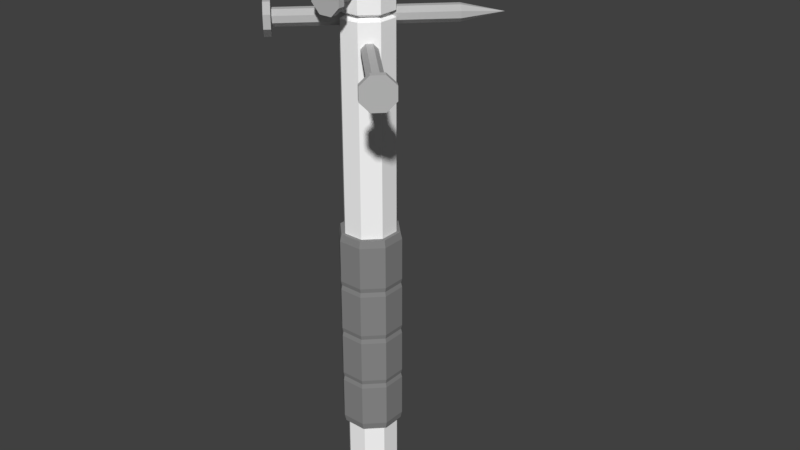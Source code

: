 # Source: spikebat.blend  (saved by Blender 2.79.7; exported with 4.5.12 LTS)
import bpy
from mathutils import Matrix  # noqa: F401  (used for matrix-valued properties, if any)

bpy.ops.wm.read_factory_settings(use_empty=True)
scene = bpy.context.scene
scene.name = 'Scene'

# ---- collections
col_collection_1 = bpy.data.collections.new('Collection 1'); scene.collection.children.link(col_collection_1)

# ---- materials (node trees are filled in below, after node groups)
mat_gray25 = bpy.data.materials.new('gray25')
mat_gray25.alpha_threshold = 0.0
mat_gray25.use_transparent_shadow = False
mat_gray25.diffuse_color = (0.251, 0.251, 0.251, 1.0)
mat_gray25.roughness = 0.5
mat_blank = bpy.data.materials.new('blank')
mat_blank.alpha_threshold = 0.0
mat_blank.use_transparent_shadow = False
mat_blank.diffuse_color = (1.0, 1.0, 1.0, 1.0)
mat_blank.roughness = 0.5
mat_gray50 = bpy.data.materials.new('gray50')
mat_gray50.alpha_threshold = 0.0
mat_gray50.use_transparent_shadow = False
mat_gray50.diffuse_color = (0.502, 0.502, 0.502, 1.0)
mat_gray50.roughness = 0.5

# ---- material node trees

# ---- world
world_world = bpy.data.worlds.new('World'); scene.world = world_world
world_world.color = (0.05088, 0.05088, 0.05088)
world_world.use_sun_shadow = False
world_world.sun_shadow_jitter_overblur = 0.0

# ---- meshes
me_mesh = bpy.data.meshes.new('Mesh')
me_mesh.from_pydata([(-0.1062, 0.04399, 0.4232), (-0.1062, -0.04399, 0.4232), (6.246e-11, -3.253e-10, 0.4232), (-0.04399, -0.1062, 0.4232), (6.246e-11, -3.253e-10, 0.4232), (-0.1062, -0.04399, 0.4232), (0.04399, -0.1062, 0.4232), (6.246e-11, -3.253e-10, 0.4232), (-0.04399, -0.1062, 0.4232), (0.1062, -0.04399, 0.4232), (6.246e-11, -3.253e-10, 0.4232), (0.04399, -0.1062, 0.4232), (0.1062, 0.04399, 0.4232), (6.246e-11, -3.253e-10, 0.4232), (0.1062, -0.04399, 0.4232), (0.04399, 0.1062, 0.4232), (6.246e-11, -3.253e-10, 0.4232), (0.1062, 0.04399, 0.4232), (-0.04399, 0.1062, 0.4232), (6.246e-11, -3.253e-10, 0.4232), (0.04399, 0.1062, 0.4232), (6.246e-11, -3.253e-10, 0.4232), (-0.04399, 0.1062, 0.4232), (-0.1062, 0.04399, 0.4232), (-0.1062, -0.04399, 0.2432), (-0.1062, 0.04399, 0.2432), (6.246e-11, -3.253e-10, 0.2432), (-0.04399, 0.1062, 0.2432), (6.246e-11, -3.253e-10, 0.2432), (-0.1062, 0.04399, 0.2432), (0.04399, 0.1062, 0.2432), (6.246e-11, -3.253e-10, 0.2432), (-0.04399, 0.1062, 0.2432), (0.1062, 0.04399, 0.2432), (6.246e-11, -3.253e-10, 0.2432), (0.04399, 0.1062, 0.2432), (0.1062, -0.04399, 0.2432), (6.246e-11, -3.253e-10, 0.2432), (0.1062, 0.04399, 0.2432), (0.04399, -0.1062, 0.2432), (6.246e-11, -3.253e-10, 0.2432), (0.1062, -0.04399, 0.2432), (-0.04399, -0.1062, 0.2432), (6.246e-11, -3.253e-10, 0.2432), (0.04399, -0.1062, 0.2432), (6.246e-11, -3.253e-10, 0.2432), (-0.04399, -0.1062, 0.2432), (-0.1062, -0.04399, 0.2432), (-0.04399, 0.1062, 0.02317), (-0.1062, 0.04399, 0.02317), (6.246e-11, -3.253e-10, 0.02317), (-0.1062, -0.04399, 0.02317), (6.246e-11, -3.253e-10, 0.02317), (-0.1062, 0.04399, 0.02317), (-0.04399, -0.1062, 0.02317), (6.246e-11, -3.253e-10, 0.02317), (-0.1062, -0.04399, 0.02317), (0.04399, -0.1062, 0.02317), (6.246e-11, -3.253e-10, 0.02317), (-0.04399, -0.1062, 0.02317), (0.1062, -0.04399, 0.02317), (6.246e-11, -3.253e-10, 0.02317), (0.04399, -0.1062, 0.02317), (0.1062, 0.04399, 0.02317), (6.246e-11, -3.253e-10, 0.02317), (0.1062, -0.04399, 0.02317), (0.04399, 0.1062, 0.02317), (6.246e-11, -3.253e-10, 0.02317), (0.1062, 0.04399, 0.02317), (6.246e-11, -3.253e-10, 0.02317), (0.04399, 0.1062, 0.02317), (-0.04399, 0.1062, 0.02317), (-0.1062, 0.04399, 0.2232), (-0.1062, -0.04399, 0.2232), (6.246e-11, -3.253e-10, 0.2232), (-0.04399, -0.1062, 0.2232), (6.246e-11, -3.253e-10, 0.2232), (-0.1062, -0.04399, 0.2232), (0.04399, -0.1062, 0.2232), (6.246e-11, -3.253e-10, 0.2232), (-0.04399, -0.1062, 0.2232), (0.1062, -0.04399, 0.2232), (6.246e-11, -3.253e-10, 0.2232), (0.04399, -0.1062, 0.2232), (0.1062, 0.04399, 0.2232), (6.246e-11, -3.253e-10, 0.2232), (0.1062, -0.04399, 0.2232), (0.04399, 0.1062, 0.2232), (6.246e-11, -3.253e-10, 0.2232), (0.1062, 0.04399, 0.2232), (-0.04399, 0.1062, 0.2232), (6.246e-11, -3.253e-10, 0.2232), (0.04399, 0.1062, 0.2232), (6.246e-11, -3.253e-10, 0.2232), (-0.04399, 0.1062, 0.2232), (-0.1062, 0.04399, 0.2232), (-0.1062, -0.04399, 0.4432), (-0.1062, 0.04399, 0.4432), (6.246e-11, -3.253e-10, 0.4432), (-0.04399, 0.1062, 0.4432), (6.246e-11, -3.253e-10, 0.4432), (-0.1062, 0.04399, 0.4432), (0.04399, 0.1062, 0.4432), (6.246e-11, -3.253e-10, 0.4432), (-0.04399, 0.1062, 0.4432), (0.1062, 0.04399, 0.4432), (6.246e-11, -3.253e-10, 0.4432), (0.04399, 0.1062, 0.4432), (0.1062, -0.04399, 0.4432), (6.246e-11, -3.253e-10, 0.4432), (0.1062, 0.04399, 0.4432), (0.04399, -0.1062, 0.4432), (6.246e-11, -3.253e-10, 0.4432), (0.1062, -0.04399, 0.4432), (-0.04399, -0.1062, 0.4432), (6.246e-11, -3.253e-10, 0.4432), (0.04399, -0.1062, 0.4432), (6.246e-11, -3.253e-10, 0.4432), (-0.04399, -0.1062, 0.4432), (-0.1062, -0.04399, 0.4432), (-0.1062, -0.04399, 0.6432), (-0.1062, 0.04399, 0.6432), (6.246e-11, -3.253e-10, 0.6432), (-0.04399, 0.1062, 0.6432), (6.246e-11, -3.253e-10, 0.6432), (-0.1062, 0.04399, 0.6432), (0.04399, 0.1062, 0.6432), (6.246e-11, -3.253e-10, 0.6432), (-0.04399, 0.1062, 0.6432), (0.1062, 0.04399, 0.6432), (6.246e-11, -3.253e-10, 0.6432), (0.04399, 0.1062, 0.6432), (0.1062, -0.04399, 0.6432), (6.246e-11, -3.253e-10, 0.6432), (0.1062, 0.04399, 0.6432), (0.04399, -0.1062, 0.6432), (6.246e-11, -3.253e-10, 0.6432), (0.1062, -0.04399, 0.6432), (-0.04399, -0.1062, 0.6432), (6.246e-11, -3.253e-10, 0.6432), (0.04399, -0.1062, 0.6432), (6.246e-11, -3.253e-10, 0.6432), (-0.04399, -0.1062, 0.6432), (-0.1062, -0.04399, 0.6432), (-0.1062, 0.04399, -0.1768), (-0.1062, -0.04399, -0.1768), (6.246e-11, -3.253e-10, -0.1768), (-0.04399, -0.1062, -0.1768), (6.246e-11, -3.253e-10, -0.1768), (-0.1062, -0.04399, -0.1768), (0.04399, -0.1062, -0.1768), (6.246e-11, -3.253e-10, -0.1768), (-0.04399, -0.1062, -0.1768), (0.1062, -0.04399, -0.1768), (6.246e-11, -3.253e-10, -0.1768), (0.04399, -0.1062, -0.1768), (0.1062, 0.04399, -0.1768), (6.246e-11, -3.253e-10, -0.1768), (0.1062, -0.04399, -0.1768), (0.04399, 0.1062, -0.1768), (6.246e-11, -3.253e-10, -0.1768), (0.1062, 0.04399, -0.1768), (-0.04399, 0.1062, -0.1768), (6.246e-11, -3.253e-10, -0.1768), (0.04399, 0.1062, -0.1768), (6.246e-11, -3.253e-10, -0.1768), (-0.04399, 0.1062, -0.1768), (-0.1062, 0.04399, -0.1768), (-0.1062, -0.04399, 0.04317), (-0.1062, 0.04399, 0.04317), (6.246e-11, -3.253e-10, 0.04317), (-0.04399, 0.1062, 0.04317), (6.246e-11, -3.253e-10, 0.04317), (-0.1062, 0.04399, 0.04317), (0.04399, 0.1062, 0.04317), (6.246e-11, -3.253e-10, 0.04317), (-0.04399, 0.1062, 0.04317), (0.1062, 0.04399, 0.04317), (6.246e-11, -3.253e-10, 0.04317), (0.04399, 0.1062, 0.04317), (0.1062, -0.04399, 0.04317), (6.246e-11, -3.253e-10, 0.04317), (0.1062, 0.04399, 0.04317), (0.04399, -0.1062, 0.04317), (6.246e-11, -3.253e-10, 0.04317), (0.1062, -0.04399, 0.04317), (-0.04399, -0.1062, 0.04317), (6.246e-11, -3.253e-10, 0.04317), (0.04399, -0.1062, 0.04317), (6.246e-11, -3.253e-10, 0.04317), (-0.04399, -0.1062, 0.04317), (-0.1062, -0.04399, 0.04317), (-0.1062, -0.04399, 0.02317), (-0.1062, 0.04399, 0.02317), (-0.1118, -0.0463, 0.05067), (-0.1118, 0.0463, 0.05067), (-0.1118, -0.0463, 0.05067), (-0.1062, 0.04399, 0.02317), (-0.1118, -0.0463, 0.2157), (-0.1118, -0.0463, 0.05067), (-0.1118, 0.0463, 0.2157), (-0.1118, 0.0463, 0.05067), (-0.1118, 0.0463, 0.2157), (-0.1118, -0.0463, 0.05067), (-0.1118, -0.0463, 0.2157), (-0.1118, 0.0463, 0.2157), (-0.1062, -0.04399, 0.2432), (-0.1062, 0.04399, 0.2432), (-0.1062, -0.04399, 0.2432), (-0.1118, 0.0463, 0.2157), (-0.1118, 0.0463, 0.05067), (-0.1062, 0.04399, 0.02317), (-0.0463, 0.1118, 0.05067), (-0.04399, 0.1062, 0.02317), (-0.0463, 0.1118, 0.05067), (-0.1062, 0.04399, 0.02317), (-0.1118, 0.0463, 0.05067), (-0.0463, 0.1118, 0.05067), (-0.1118, 0.0463, 0.2157), (-0.0463, 0.1118, 0.2157), (-0.1118, 0.0463, 0.2157), (-0.0463, 0.1118, 0.05067), (-0.1062, 0.04399, 0.2432), (-0.1118, 0.0463, 0.2157), (-0.04399, 0.1062, 0.2432), (-0.0463, 0.1118, 0.2157), (-0.04399, 0.1062, 0.2432), (-0.1118, 0.0463, 0.2157), (-0.04399, 0.1062, 0.02317), (0.04399, 0.1062, 0.02317), (-0.0463, 0.1118, 0.05067), (0.0463, 0.1118, 0.05067), (-0.0463, 0.1118, 0.05067), (0.04399, 0.1062, 0.02317), (-0.0463, 0.1118, 0.2157), (-0.0463, 0.1118, 0.05067), (0.0463, 0.1118, 0.2157), (0.0463, 0.1118, 0.05067), (0.0463, 0.1118, 0.2157), (-0.0463, 0.1118, 0.05067), (-0.0463, 0.1118, 0.2157), (0.0463, 0.1118, 0.2157), (-0.04399, 0.1062, 0.2432), (0.04399, 0.1062, 0.2432), (-0.04399, 0.1062, 0.2432), (0.0463, 0.1118, 0.2157), (0.0463, 0.1118, 0.05067), (0.04399, 0.1062, 0.02317), (0.1118, 0.0463, 0.05067), (0.1062, 0.04399, 0.02317), (0.1118, 0.0463, 0.05067), (0.04399, 0.1062, 0.02317), (0.0463, 0.1118, 0.05067), (0.1118, 0.0463, 0.05067), (0.0463, 0.1118, 0.2157), (0.1118, 0.0463, 0.2157), (0.0463, 0.1118, 0.2157), (0.1118, 0.0463, 0.05067), (0.04399, 0.1062, 0.2432), (0.0463, 0.1118, 0.2157), (0.1062, 0.04399, 0.2432), (0.1118, 0.0463, 0.2157), (0.1062, 0.04399, 0.2432), (0.0463, 0.1118, 0.2157), (0.1062, 0.04399, 0.02317), (0.1062, -0.04399, 0.02317), (0.1118, 0.0463, 0.05067), (0.1118, -0.0463, 0.05067), (0.1118, 0.0463, 0.05067), (0.1062, -0.04399, 0.02317), (0.1118, 0.0463, 0.2157), (0.1118, 0.0463, 0.05067), (0.1118, -0.0463, 0.2157), (0.1118, -0.0463, 0.05067), (0.1118, -0.0463, 0.2157), (0.1118, 0.0463, 0.05067), (0.1118, 0.0463, 0.2157), (0.1118, -0.0463, 0.2157), (0.1062, 0.04399, 0.2432), (0.1062, -0.04399, 0.2432), (0.1062, 0.04399, 0.2432), (0.1118, -0.0463, 0.2157), (0.1118, -0.0463, 0.05067), (0.1062, -0.04399, 0.02317), (0.0463, -0.1118, 0.05067), (0.04399, -0.1062, 0.02317), (0.0463, -0.1118, 0.05067), (0.1062, -0.04399, 0.02317), (0.1118, -0.0463, 0.05067), (0.0463, -0.1118, 0.05067), (0.1118, -0.0463, 0.2157), (0.0463, -0.1118, 0.2157), (0.1118, -0.0463, 0.2157), (0.0463, -0.1118, 0.05067), (0.1062, -0.04399, 0.2432), (0.1118, -0.0463, 0.2157), (0.04399, -0.1062, 0.2432), (0.0463, -0.1118, 0.2157), (0.04399, -0.1062, 0.2432), (0.1118, -0.0463, 0.2157), (0.04399, -0.1062, 0.02317), (-0.04399, -0.1062, 0.02317), (0.0463, -0.1118, 0.05067), (-0.0463, -0.1118, 0.05067), (0.0463, -0.1118, 0.05067), (-0.04399, -0.1062, 0.02317), (0.0463, -0.1118, 0.2157), (0.0463, -0.1118, 0.05067), (-0.0463, -0.1118, 0.2157), (-0.0463, -0.1118, 0.05067), (-0.0463, -0.1118, 0.2157), (0.0463, -0.1118, 0.05067), (0.0463, -0.1118, 0.2157), (-0.0463, -0.1118, 0.2157), (0.04399, -0.1062, 0.2432), (-0.04399, -0.1062, 0.2432), (0.04399, -0.1062, 0.2432), (-0.0463, -0.1118, 0.2157), (-0.0463, -0.1118, 0.05067), (-0.04399, -0.1062, 0.02317), (-0.1118, -0.0463, 0.05067), (-0.1062, -0.04399, 0.02317), (-0.1118, -0.0463, 0.05067), (-0.04399, -0.1062, 0.02317), (-0.0463, -0.1118, 0.05067), (-0.1118, -0.0463, 0.05067), (-0.0463, -0.1118, 0.2157), (-0.1118, -0.0463, 0.2157), (-0.0463, -0.1118, 0.2157), (-0.1118, -0.0463, 0.05067), (-0.04399, -0.1062, 0.2432), (-0.0463, -0.1118, 0.2157), (-0.1062, -0.04399, 0.2432), (-0.1118, -0.0463, 0.2157), (-0.1062, -0.04399, 0.2432), (-0.0463, -0.1118, 0.2157), (-0.1062, -0.04399, 0.2232), (-0.1062, 0.04399, 0.2232), (-0.1118, -0.0463, 0.2507), (-0.1118, 0.0463, 0.2507), (-0.1118, -0.0463, 0.2507), (-0.1062, 0.04399, 0.2232), (-0.1118, -0.0463, 0.4157), (-0.1118, -0.0463, 0.2507), (-0.1118, 0.0463, 0.4157), (-0.1118, 0.0463, 0.2507), (-0.1118, 0.0463, 0.4157), (-0.1118, -0.0463, 0.2507), (-0.1118, -0.0463, 0.4157), (-0.1118, 0.0463, 0.4157), (-0.1062, -0.04399, 0.4432), (-0.1062, 0.04399, 0.4432), (-0.1062, -0.04399, 0.4432), (-0.1118, 0.0463, 0.4157), (-0.1118, 0.0463, 0.2507), (-0.1062, 0.04399, 0.2232), (-0.0463, 0.1118, 0.2507), (-0.04399, 0.1062, 0.2232), (-0.0463, 0.1118, 0.2507), (-0.1062, 0.04399, 0.2232), (-0.1118, 0.0463, 0.2507), (-0.0463, 0.1118, 0.2507), (-0.1118, 0.0463, 0.4157), (-0.0463, 0.1118, 0.4157), (-0.1118, 0.0463, 0.4157), (-0.0463, 0.1118, 0.2507), (-0.1062, 0.04399, 0.4432), (-0.1118, 0.0463, 0.4157), (-0.04399, 0.1062, 0.4432), (-0.0463, 0.1118, 0.4157), (-0.04399, 0.1062, 0.4432), (-0.1118, 0.0463, 0.4157), (-0.04399, 0.1062, 0.2232), (0.04399, 0.1062, 0.2232), (-0.0463, 0.1118, 0.2507), (0.0463, 0.1118, 0.2507), (-0.0463, 0.1118, 0.2507), (0.04399, 0.1062, 0.2232), (-0.0463, 0.1118, 0.4157), (-0.0463, 0.1118, 0.2507), (0.0463, 0.1118, 0.4157), (0.0463, 0.1118, 0.2507), (0.0463, 0.1118, 0.4157), (-0.0463, 0.1118, 0.2507), (-0.0463, 0.1118, 0.4157), (0.0463, 0.1118, 0.4157), (-0.04399, 0.1062, 0.4432), (0.04399, 0.1062, 0.4432), (-0.04399, 0.1062, 0.4432), (0.0463, 0.1118, 0.4157), (0.0463, 0.1118, 0.2507), (0.04399, 0.1062, 0.2232), (0.1118, 0.0463, 0.2507), (0.1062, 0.04399, 0.2232), (0.1118, 0.0463, 0.2507), (0.04399, 0.1062, 0.2232), (0.0463, 0.1118, 0.2507), (0.1118, 0.0463, 0.2507), (0.0463, 0.1118, 0.4157), (0.1118, 0.0463, 0.4157), (0.0463, 0.1118, 0.4157), (0.1118, 0.0463, 0.2507), (0.04399, 0.1062, 0.4432), (0.0463, 0.1118, 0.4157), (0.1062, 0.04399, 0.4432), (0.1118, 0.0463, 0.4157), (0.1062, 0.04399, 0.4432), (0.0463, 0.1118, 0.4157), (0.1062, 0.04399, 0.2232), (0.1062, -0.04399, 0.2232), (0.1118, 0.0463, 0.2507), (0.1118, -0.0463, 0.2507), (0.1118, 0.0463, 0.2507), (0.1062, -0.04399, 0.2232), (0.1118, 0.0463, 0.4157), (0.1118, 0.0463, 0.2507), (0.1118, -0.0463, 0.4157), (0.1118, -0.0463, 0.2507), (0.1118, -0.0463, 0.4157), (0.1118, 0.0463, 0.2507), (0.1118, 0.0463, 0.4157), (0.1118, -0.0463, 0.4157), (0.1062, 0.04399, 0.4432), (0.1062, -0.04399, 0.4432), (0.1062, 0.04399, 0.4432), (0.1118, -0.0463, 0.4157), (0.1118, -0.0463, 0.2507), (0.1062, -0.04399, 0.2232), (0.0463, -0.1118, 0.2507), (0.04399, -0.1062, 0.2232), (0.0463, -0.1118, 0.2507), (0.1062, -0.04399, 0.2232), (0.1118, -0.0463, 0.2507), (0.0463, -0.1118, 0.2507), (0.1118, -0.0463, 0.4157), (0.0463, -0.1118, 0.4157), (0.1118, -0.0463, 0.4157), (0.0463, -0.1118, 0.2507), (0.1062, -0.04399, 0.4432), (0.1118, -0.0463, 0.4157), (0.04399, -0.1062, 0.4432), (0.0463, -0.1118, 0.4157), (0.04399, -0.1062, 0.4432), (0.1118, -0.0463, 0.4157), (0.04399, -0.1062, 0.2232), (-0.04399, -0.1062, 0.2232), (0.0463, -0.1118, 0.2507), (-0.0463, -0.1118, 0.2507), (0.0463, -0.1118, 0.2507), (-0.04399, -0.1062, 0.2232), (0.0463, -0.1118, 0.4157), (0.0463, -0.1118, 0.2507), (-0.0463, -0.1118, 0.4157), (-0.0463, -0.1118, 0.2507), (-0.0463, -0.1118, 0.4157), (0.0463, -0.1118, 0.2507), (0.0463, -0.1118, 0.4157), (-0.0463, -0.1118, 0.4157), (0.04399, -0.1062, 0.4432), (-0.04399, -0.1062, 0.4432), (0.04399, -0.1062, 0.4432), (-0.0463, -0.1118, 0.4157), (-0.0463, -0.1118, 0.2507), (-0.04399, -0.1062, 0.2232), (-0.1118, -0.0463, 0.2507), (-0.1062, -0.04399, 0.2232), (-0.1118, -0.0463, 0.2507), (-0.04399, -0.1062, 0.2232), (-0.0463, -0.1118, 0.2507), (-0.1118, -0.0463, 0.2507), (-0.0463, -0.1118, 0.4157), (-0.1118, -0.0463, 0.4157), (-0.0463, -0.1118, 0.4157), (-0.1118, -0.0463, 0.2507), (-0.04399, -0.1062, 0.4432), (-0.0463, -0.1118, 0.4157), (-0.1062, -0.04399, 0.4432), (-0.1118, -0.0463, 0.4157), (-0.1062, -0.04399, 0.4432), (-0.0463, -0.1118, 0.4157), (-0.1062, -0.04399, 0.4232), (-0.1062, 0.04399, 0.4232), (-0.1118, -0.0463, 0.4507), (-0.1118, 0.0463, 0.4507), (-0.1118, -0.0463, 0.4507), (-0.1062, 0.04399, 0.4232), (-0.1118, -0.0463, 0.6157), (-0.1118, -0.0463, 0.4507), (-0.1118, 0.0463, 0.6157), (-0.1118, 0.0463, 0.4507), (-0.1118, 0.0463, 0.6157), (-0.1118, -0.0463, 0.4507), (-0.1118, -0.0463, 0.6157), (-0.1118, 0.0463, 0.6157), (-0.1062, -0.04399, 0.6432), (-0.1062, 0.04399, 0.6432), (-0.1062, -0.04399, 0.6432), (-0.1118, 0.0463, 0.6157), (-0.1118, 0.0463, 0.4507), (-0.1062, 0.04399, 0.4232), (-0.0463, 0.1118, 0.4507), (-0.04399, 0.1062, 0.4232), (-0.0463, 0.1118, 0.4507), (-0.1062, 0.04399, 0.4232), (-0.1118, 0.0463, 0.4507), (-0.0463, 0.1118, 0.4507), (-0.1118, 0.0463, 0.6157), (-0.0463, 0.1118, 0.6157), (-0.1118, 0.0463, 0.6157), (-0.0463, 0.1118, 0.4507), (-0.1062, 0.04399, 0.6432), (-0.1118, 0.0463, 0.6157), (-0.04399, 0.1062, 0.6432), (-0.0463, 0.1118, 0.6157), (-0.04399, 0.1062, 0.6432), (-0.1118, 0.0463, 0.6157), (-0.04399, 0.1062, 0.4232), (0.04399, 0.1062, 0.4232), (-0.0463, 0.1118, 0.4507), (0.0463, 0.1118, 0.4507), (-0.0463, 0.1118, 0.4507), (0.04399, 0.1062, 0.4232), (-0.0463, 0.1118, 0.6157), (-0.0463, 0.1118, 0.4507), (0.0463, 0.1118, 0.6157), (0.0463, 0.1118, 0.4507), (0.0463, 0.1118, 0.6157), (-0.0463, 0.1118, 0.4507), (-0.0463, 0.1118, 0.6157), (0.0463, 0.1118, 0.6157), (-0.04399, 0.1062, 0.6432), (0.04399, 0.1062, 0.6432), (-0.04399, 0.1062, 0.6432), (0.0463, 0.1118, 0.6157), (0.0463, 0.1118, 0.4507), (0.04399, 0.1062, 0.4232), (0.1118, 0.0463, 0.4507), (0.1062, 0.04399, 0.4232), (0.1118, 0.0463, 0.4507), (0.04399, 0.1062, 0.4232), (0.0463, 0.1118, 0.4507), (0.1118, 0.0463, 0.4507), (0.0463, 0.1118, 0.6157), (0.1118, 0.0463, 0.6157), (0.0463, 0.1118, 0.6157), (0.1118, 0.0463, 0.4507), (0.04399, 0.1062, 0.6432), (0.0463, 0.1118, 0.6157), (0.1062, 0.04399, 0.6432), (0.1118, 0.0463, 0.6157), (0.1062, 0.04399, 0.6432), (0.0463, 0.1118, 0.6157), (0.1062, 0.04399, 0.4232), (0.1062, -0.04399, 0.4232), (0.1118, 0.0463, 0.4507), (0.1118, -0.0463, 0.4507), (0.1118, 0.0463, 0.4507), (0.1062, -0.04399, 0.4232), (0.1118, 0.0463, 0.6157), (0.1118, 0.0463, 0.4507), (0.1118, -0.0463, 0.6157), (0.1118, -0.0463, 0.4507), (0.1118, -0.0463, 0.6157), (0.1118, 0.0463, 0.4507), (0.1118, 0.0463, 0.6157), (0.1118, -0.0463, 0.6157), (0.1062, 0.04399, 0.6432), (0.1062, -0.04399, 0.6432), (0.1062, 0.04399, 0.6432), (0.1118, -0.0463, 0.6157), (0.1118, -0.0463, 0.4507), (0.1062, -0.04399, 0.4232), (0.0463, -0.1118, 0.4507), (0.04399, -0.1062, 0.4232), (0.0463, -0.1118, 0.4507), (0.1062, -0.04399, 0.4232), (0.1118, -0.0463, 0.4507), (0.0463, -0.1118, 0.4507), (0.1118, -0.0463, 0.6157), (0.0463, -0.1118, 0.6157), (0.1118, -0.0463, 0.6157), (0.0463, -0.1118, 0.4507), (0.1062, -0.04399, 0.6432), (0.1118, -0.0463, 0.6157), (0.04399, -0.1062, 0.6432), (0.0463, -0.1118, 0.6157), (0.04399, -0.1062, 0.6432), (0.1118, -0.0463, 0.6157), (0.04399, -0.1062, 0.4232), (-0.04399, -0.1062, 0.4232), (0.0463, -0.1118, 0.4507), (-0.0463, -0.1118, 0.4507), (0.0463, -0.1118, 0.4507), (-0.04399, -0.1062, 0.4232), (0.0463, -0.1118, 0.6157), (0.0463, -0.1118, 0.4507), (-0.0463, -0.1118, 0.6157), (-0.0463, -0.1118, 0.4507), (-0.0463, -0.1118, 0.6157), (0.0463, -0.1118, 0.4507), (0.0463, -0.1118, 0.6157), (-0.0463, -0.1118, 0.6157), (0.04399, -0.1062, 0.6432), (-0.04399, -0.1062, 0.6432), (0.04399, -0.1062, 0.6432), (-0.0463, -0.1118, 0.6157), (-0.0463, -0.1118, 0.4507), (-0.04399, -0.1062, 0.4232), (-0.1118, -0.0463, 0.4507), (-0.1062, -0.04399, 0.4232), (-0.1118, -0.0463, 0.4507), (-0.04399, -0.1062, 0.4232), (-0.0463, -0.1118, 0.4507), (-0.1118, -0.0463, 0.4507), (-0.0463, -0.1118, 0.6157), (-0.1118, -0.0463, 0.6157), (-0.0463, -0.1118, 0.6157), (-0.1118, -0.0463, 0.4507), (-0.04399, -0.1062, 0.6432), (-0.0463, -0.1118, 0.6157), (-0.1062, -0.04399, 0.6432), (-0.1118, -0.0463, 0.6157), (-0.1062, -0.04399, 0.6432), (-0.0463, -0.1118, 0.6157), (-0.1062, -0.04399, -0.1768), (-0.1062, 0.04399, -0.1768), (-0.1118, -0.0463, -0.1493), (-0.1118, 0.0463, -0.1493), (-0.1118, -0.0463, -0.1493), (-0.1062, 0.04399, -0.1768), (-0.1118, -0.0463, 0.01567), (-0.1118, -0.0463, -0.1493), (-0.1118, 0.0463, 0.01567), (-0.1118, 0.0463, -0.1493), (-0.1118, 0.0463, 0.01567), (-0.1118, -0.0463, -0.1493), (-0.1118, -0.0463, 0.01567), (-0.1118, 0.0463, 0.01567), (-0.1062, -0.04399, 0.04317), (-0.1062, 0.04399, 0.04317), (-0.1062, -0.04399, 0.04317), (-0.1118, 0.0463, 0.01567), (-0.1118, 0.0463, -0.1493), (-0.1062, 0.04399, -0.1768), (-0.0463, 0.1118, -0.1493), (-0.04399, 0.1062, -0.1768), (-0.0463, 0.1118, -0.1493), (-0.1062, 0.04399, -0.1768), (-0.1118, 0.0463, -0.1493), (-0.0463, 0.1118, -0.1493), (-0.1118, 0.0463, 0.01567), (-0.0463, 0.1118, 0.01567), (-0.1118, 0.0463, 0.01567), (-0.0463, 0.1118, -0.1493), (-0.1062, 0.04399, 0.04317), (-0.1118, 0.0463, 0.01567), (-0.04399, 0.1062, 0.04317), (-0.0463, 0.1118, 0.01567), (-0.04399, 0.1062, 0.04317), (-0.1118, 0.0463, 0.01567), (-0.04399, 0.1062, -0.1768), (0.04399, 0.1062, -0.1768), (-0.0463, 0.1118, -0.1493), (0.0463, 0.1118, -0.1493), (-0.0463, 0.1118, -0.1493), (0.04399, 0.1062, -0.1768), (-0.0463, 0.1118, 0.01567), (-0.0463, 0.1118, -0.1493), (0.0463, 0.1118, 0.01567), (0.0463, 0.1118, -0.1493), (0.0463, 0.1118, 0.01567), (-0.0463, 0.1118, -0.1493), (-0.0463, 0.1118, 0.01567), (0.0463, 0.1118, 0.01567), (-0.04399, 0.1062, 0.04317), (0.04399, 0.1062, 0.04317), (-0.04399, 0.1062, 0.04317), (0.0463, 0.1118, 0.01567), (0.0463, 0.1118, -0.1493), (0.04399, 0.1062, -0.1768), (0.1118, 0.0463, -0.1493), (0.1062, 0.04399, -0.1768), (0.1118, 0.0463, -0.1493), (0.04399, 0.1062, -0.1768), (0.0463, 0.1118, -0.1493), (0.1118, 0.0463, -0.1493), (0.0463, 0.1118, 0.01567), (0.1118, 0.0463, 0.01567), (0.0463, 0.1118, 0.01567), (0.1118, 0.0463, -0.1493), (0.04399, 0.1062, 0.04317), (0.0463, 0.1118, 0.01567), (0.1062, 0.04399, 0.04317), (0.1118, 0.0463, 0.01567), (0.1062, 0.04399, 0.04317), (0.0463, 0.1118, 0.01567), (0.1062, 0.04399, -0.1768), (0.1062, -0.04399, -0.1768), (0.1118, 0.0463, -0.1493), (0.1118, -0.0463, -0.1493), (0.1118, 0.0463, -0.1493), (0.1062, -0.04399, -0.1768), (0.1118, 0.0463, 0.01567), (0.1118, 0.0463, -0.1493), (0.1118, -0.0463, 0.01567), (0.1118, -0.0463, -0.1493), (0.1118, -0.0463, 0.01567), (0.1118, 0.0463, -0.1493), (0.1118, 0.0463, 0.01567), (0.1118, -0.0463, 0.01567), (0.1062, 0.04399, 0.04317), (0.1062, -0.04399, 0.04317), (0.1062, 0.04399, 0.04317), (0.1118, -0.0463, 0.01567), (0.1118, -0.0463, -0.1493), (0.1062, -0.04399, -0.1768), (0.0463, -0.1118, -0.1493), (0.04399, -0.1062, -0.1768), (0.0463, -0.1118, -0.1493), (0.1062, -0.04399, -0.1768), (0.1118, -0.0463, -0.1493), (0.0463, -0.1118, -0.1493), (0.1118, -0.0463, 0.01567), (0.0463, -0.1118, 0.01567), (0.1118, -0.0463, 0.01567), (0.0463, -0.1118, -0.1493), (0.1062, -0.04399, 0.04317), (0.1118, -0.0463, 0.01567), (0.04399, -0.1062, 0.04317), (0.0463, -0.1118, 0.01567), (0.04399, -0.1062, 0.04317), (0.1118, -0.0463, 0.01567), (0.04399, -0.1062, -0.1768), (-0.04399, -0.1062, -0.1768), (0.0463, -0.1118, -0.1493), (-0.0463, -0.1118, -0.1493), (0.0463, -0.1118, -0.1493), (-0.04399, -0.1062, -0.1768), (0.0463, -0.1118, 0.01567), (0.0463, -0.1118, -0.1493), (-0.0463, -0.1118, 0.01567), (-0.0463, -0.1118, -0.1493), (-0.0463, -0.1118, 0.01567), (0.0463, -0.1118, -0.1493), (0.0463, -0.1118, 0.01567), (-0.0463, -0.1118, 0.01567), (0.04399, -0.1062, 0.04317), (-0.04399, -0.1062, 0.04317), (0.04399, -0.1062, 0.04317), (-0.0463, -0.1118, 0.01567), (-0.0463, -0.1118, -0.1493), (-0.04399, -0.1062, -0.1768), (-0.1118, -0.0463, -0.1493), (-0.1062, -0.04399, -0.1768), (-0.1118, -0.0463, -0.1493), (-0.04399, -0.1062, -0.1768), (-0.0463, -0.1118, -0.1493), (-0.1118, -0.0463, -0.1493), (-0.0463, -0.1118, 0.01567), (-0.1118, -0.0463, 0.01567), (-0.0463, -0.1118, 0.01567), (-0.1118, -0.0463, -0.1493), (-0.04399, -0.1062, 0.04317), (-0.0463, -0.1118, 0.01567), (-0.1062, -0.04399, 0.04317), (-0.1118, -0.0463, 0.01567), (-0.1062, -0.04399, 0.04317), (-0.0463, -0.1118, 0.01567), (-0.06929, 0.0287, 1.446), (-0.06929, -0.0287, 1.446), (3.312e-10, 0.0, 1.446), (-0.0287, -0.06929, 1.446), (3.312e-10, 0.0, 1.446), (-0.06929, -0.0287, 1.446), (0.0287, -0.06929, 1.446), (3.312e-10, 0.0, 1.446), (-0.0287, -0.06929, 1.446), (0.06929, -0.0287, 1.446), (3.312e-10, 0.0, 1.446), (0.0287, -0.06929, 1.446), (0.06929, 0.0287, 1.446), (3.312e-10, 0.0, 1.446), (0.06929, -0.0287, 1.446), (0.0287, 0.06929, 1.446), (3.312e-10, 0.0, 1.446), (0.06929, 0.0287, 1.446), (-0.0287, 0.06929, 1.446), (3.312e-10, 0.0, 1.446), (0.0287, 0.06929, 1.446), (3.312e-10, 0.0, 1.446), (-0.0287, 0.06929, 1.446), (-0.06929, 0.0287, 1.446), (-0.0287, 0.06929, -0.4793), (-0.06929, 0.0287, -0.4793), (9.521e-10, -7.32e-10, -0.4793), (-0.06929, -0.0287, -0.4793), (9.521e-10, -7.32e-10, -0.4793), (-0.06929, 0.0287, -0.4793), (-0.0287, -0.06929, -0.4793), (9.521e-10, -7.32e-10, -0.4793), (-0.06929, -0.0287, -0.4793), (0.0287, -0.06929, -0.4793), (9.521e-10, -7.32e-10, -0.4793), (-0.0287, -0.06929, -0.4793), (0.06929, -0.0287, -0.4793), (9.521e-10, -7.32e-10, -0.4793), (0.0287, -0.06929, -0.4793), (0.06929, 0.0287, -0.4793), (9.521e-10, -7.32e-10, -0.4793), (0.06929, -0.0287, -0.4793), (0.0287, 0.06929, -0.4793), (9.521e-10, -7.32e-10, -0.4793), (0.06929, 0.0287, -0.4793), (9.521e-10, -7.32e-10, -0.4793), (0.0287, 0.06929, -0.4793), (-0.0287, 0.06929, -0.4793), (-0.06929, -0.0287, 1.733), (-0.06929, 0.0287, 1.733), (3.312e-10, 0.0, 1.733), (-0.0287, 0.06929, 1.733), (3.312e-10, 0.0, 1.733), (-0.06929, 0.0287, 1.733), (0.0287, 0.06929, 1.733), (3.312e-10, 0.0, 1.733), (-0.0287, 0.06929, 1.733), (0.06929, 0.0287, 1.733), (3.312e-10, 0.0, 1.733), (0.0287, 0.06929, 1.733), (0.06929, -0.0287, 1.733), (3.312e-10, 0.0, 1.733), (0.06929, 0.0287, 1.733), (0.0287, -0.06929, 1.733), (3.312e-10, 0.0, 1.733), (0.06929, -0.0287, 1.733), (-0.0287, -0.06929, 1.733), (3.312e-10, 0.0, 1.733), (0.0287, -0.06929, 1.733), (3.312e-10, 0.0, 1.733), (-0.0287, -0.06929, 1.733), (-0.06929, -0.0287, 1.733), (-0.06929, -0.0287, -0.4793), (-0.06929, 0.0287, -0.4793), (-0.09239, -0.03827, -0.4668), (-0.09239, 0.03827, -0.4668), (-0.09239, -0.03827, -0.4668), (-0.06929, 0.0287, -0.4793), (-0.09239, -0.03827, 1.433), (-0.09239, -0.03827, -0.4668), (-0.09239, 0.03827, 1.433), (-0.09239, 0.03827, -0.4668), (-0.09239, 0.03827, 1.433), (-0.09239, -0.03827, -0.4668), (-0.09239, -0.03827, 1.433), (-0.09239, 0.03827, 1.433), (-0.06929, -0.0287, 1.446), (-0.06929, 0.0287, 1.446), (-0.06929, -0.0287, 1.446), (-0.09239, 0.03827, 1.433), (-0.09239, 0.03827, -0.4668), (-0.06929, 0.0287, -0.4793), (-0.03827, 0.09239, -0.4668), (-0.0287, 0.06929, -0.4793), (-0.03827, 0.09239, -0.4668), (-0.06929, 0.0287, -0.4793), (-0.09239, 0.03827, -0.4668), (-0.03827, 0.09239, -0.4668), (-0.09239, 0.03827, 1.433), (-0.03827, 0.09239, 1.433), (-0.09239, 0.03827, 1.433), (-0.03827, 0.09239, -0.4668), (-0.06929, 0.0287, 1.446), (-0.09239, 0.03827, 1.433), (-0.0287, 0.06929, 1.446), (-0.03827, 0.09239, 1.433), (-0.0287, 0.06929, 1.446), (-0.09239, 0.03827, 1.433), (-0.0287, 0.06929, -0.4793), (0.0287, 0.06929, -0.4793), (-0.03827, 0.09239, -0.4668), (0.03827, 0.09239, -0.4668), (-0.03827, 0.09239, -0.4668), (0.0287, 0.06929, -0.4793), (-0.03827, 0.09239, 1.433), (-0.03827, 0.09239, -0.4668), (0.03827, 0.09239, 1.433), (0.03827, 0.09239, -0.4668), (0.03827, 0.09239, 1.433), (-0.03827, 0.09239, -0.4668), (-0.03827, 0.09239, 1.433), (0.03827, 0.09239, 1.433), (-0.0287, 0.06929, 1.446), (0.0287, 0.06929, 1.446), (-0.0287, 0.06929, 1.446), (0.03827, 0.09239, 1.433), (0.03827, 0.09239, -0.4668), (0.0287, 0.06929, -0.4793), (0.09239, 0.03827, -0.4668), (0.06929, 0.0287, -0.4793), (0.09239, 0.03827, -0.4668), (0.0287, 0.06929, -0.4793), (0.03827, 0.09239, -0.4668), (0.09239, 0.03827, -0.4668), (0.03827, 0.09239, 1.433), (0.09239, 0.03827, 1.433), (0.03827, 0.09239, 1.433), (0.09239, 0.03827, -0.4668), (0.0287, 0.06929, 1.446), (0.03827, 0.09239, 1.433), (0.06929, 0.0287, 1.446), (0.09239, 0.03827, 1.433), (0.06929, 0.0287, 1.446), (0.03827, 0.09239, 1.433), (0.06929, 0.0287, -0.4793), (0.06929, -0.0287, -0.4793), (0.09239, 0.03827, -0.4668), (0.09239, -0.03827, -0.4668), (0.09239, 0.03827, -0.4668), (0.06929, -0.0287, -0.4793), (0.09239, 0.03827, 1.433), (0.09239, 0.03827, -0.4668), (0.09239, -0.03827, 1.433), (0.09239, -0.03827, -0.4668), (0.09239, -0.03827, 1.433), (0.09239, 0.03827, -0.4668), (0.09239, 0.03827, 1.433), (0.09239, -0.03827, 1.433), (0.06929, 0.0287, 1.446), (0.06929, -0.0287, 1.446), (0.06929, 0.0287, 1.446), (0.09239, -0.03827, 1.433), (0.09239, -0.03827, -0.4668), (0.06929, -0.0287, -0.4793), (0.03827, -0.09239, -0.4668), (0.0287, -0.06929, -0.4793), (0.03827, -0.09239, -0.4668), (0.06929, -0.0287, -0.4793), (0.09239, -0.03827, -0.4668), (0.03827, -0.09239, -0.4668), (0.09239, -0.03827, 1.433), (0.03827, -0.09239, 1.433), (0.09239, -0.03827, 1.433), (0.03827, -0.09239, -0.4668), (0.06929, -0.0287, 1.446), (0.09239, -0.03827, 1.433), (0.0287, -0.06929, 1.446), (0.03827, -0.09239, 1.433), (0.0287, -0.06929, 1.446), (0.09239, -0.03827, 1.433), (0.0287, -0.06929, -0.4793), (-0.0287, -0.06929, -0.4793), (0.03827, -0.09239, -0.4668), (-0.03827, -0.09239, -0.4668), (0.03827, -0.09239, -0.4668), (-0.0287, -0.06929, -0.4793), (0.03827, -0.09239, 1.433), (0.03827, -0.09239, -0.4668), (-0.03827, -0.09239, 1.433), (-0.03827, -0.09239, -0.4668), (-0.03827, -0.09239, 1.433), (0.03827, -0.09239, -0.4668), (0.03827, -0.09239, 1.433), (-0.03827, -0.09239, 1.433), (0.0287, -0.06929, 1.446), (-0.0287, -0.06929, 1.446), (0.0287, -0.06929, 1.446), (-0.03827, -0.09239, 1.433), (-0.03827, -0.09239, -0.4668), (-0.0287, -0.06929, -0.4793), (-0.09239, -0.03827, -0.4668), (-0.06929, -0.0287, -0.4793), (-0.09239, -0.03827, -0.4668), (-0.0287, -0.06929, -0.4793), (-0.03827, -0.09239, -0.4668), (-0.09239, -0.03827, -0.4668), (-0.03827, -0.09239, 1.433), (-0.09239, -0.03827, 1.433), (-0.03827, -0.09239, 1.433), (-0.09239, -0.03827, -0.4668), (-0.0287, -0.06929, 1.446), (-0.03827, -0.09239, 1.433), (-0.06929, -0.0287, 1.446), (-0.09239, -0.03827, 1.433), (-0.06929, -0.0287, 1.446), (-0.03827, -0.09239, 1.433), (-0.06929, -0.0287, 1.446), (-0.06929, 0.0287, 1.446), (-0.09239, -0.03827, 1.458), (-0.09239, 0.03827, 1.458), (-0.09239, -0.03827, 1.458), (-0.06929, 0.0287, 1.446), (-0.09239, -0.03827, 1.721), (-0.09239, -0.03827, 1.458), (-0.09239, 0.03827, 1.721), (-0.09239, 0.03827, 1.458), (-0.09239, 0.03827, 1.721), (-0.09239, -0.03827, 1.458), (-0.09239, -0.03827, 1.721), (-0.09239, 0.03827, 1.721), (-0.06929, -0.0287, 1.733), (-0.06929, 0.0287, 1.733), (-0.06929, -0.0287, 1.733), (-0.09239, 0.03827, 1.721), (-0.09239, 0.03827, 1.458), (-0.06929, 0.0287, 1.446), (-0.03827, 0.09239, 1.458), (-0.0287, 0.06929, 1.446), (-0.03827, 0.09239, 1.458), (-0.06929, 0.0287, 1.446), (-0.09239, 0.03827, 1.458), (-0.03827, 0.09239, 1.458), (-0.09239, 0.03827, 1.721), (-0.03827, 0.09239, 1.721), (-0.09239, 0.03827, 1.721), (-0.03827, 0.09239, 1.458), (-0.06929, 0.0287, 1.733), (-0.09239, 0.03827, 1.721), (-0.0287, 0.06929, 1.733), (-0.03827, 0.09239, 1.721), (-0.0287, 0.06929, 1.733), (-0.09239, 0.03827, 1.721), (-0.0287, 0.06929, 1.446), (0.0287, 0.06929, 1.446), (-0.03827, 0.09239, 1.458), (0.03827, 0.09239, 1.458), (-0.03827, 0.09239, 1.458), (0.0287, 0.06929, 1.446), (-0.03827, 0.09239, 1.721), (-0.03827, 0.09239, 1.458), (0.03827, 0.09239, 1.721), (0.03827, 0.09239, 1.458), (0.03827, 0.09239, 1.721), (-0.03827, 0.09239, 1.458), (-0.03827, 0.09239, 1.721), (0.03827, 0.09239, 1.721), (-0.0287, 0.06929, 1.733), (0.0287, 0.06929, 1.733), (-0.0287, 0.06929, 1.733), (0.03827, 0.09239, 1.721), (0.03827, 0.09239, 1.458), (0.0287, 0.06929, 1.446), (0.09239, 0.03827, 1.458), (0.06929, 0.0287, 1.446), (0.09239, 0.03827, 1.458), (0.0287, 0.06929, 1.446), (0.03827, 0.09239, 1.458), (0.09239, 0.03827, 1.458), (0.03827, 0.09239, 1.721), (0.09239, 0.03827, 1.721), (0.03827, 0.09239, 1.721), (0.09239, 0.03827, 1.458), (0.0287, 0.06929, 1.733), (0.03827, 0.09239, 1.721), (0.06929, 0.0287, 1.733), (0.09239, 0.03827, 1.721), (0.06929, 0.0287, 1.733), (0.03827, 0.09239, 1.721), (0.06929, 0.0287, 1.446), (0.06929, -0.0287, 1.446), (0.09239, 0.03827, 1.458), (0.09239, -0.03827, 1.458), (0.09239, 0.03827, 1.458), (0.06929, -0.0287, 1.446), (0.09239, 0.03827, 1.721), (0.09239, 0.03827, 1.458), (0.09239, -0.03827, 1.721), (0.09239, -0.03827, 1.458), (0.09239, -0.03827, 1.721), (0.09239, 0.03827, 1.458), (0.09239, 0.03827, 1.721), (0.09239, -0.03827, 1.721), (0.06929, 0.0287, 1.733), (0.06929, -0.0287, 1.733), (0.06929, 0.0287, 1.733), (0.09239, -0.03827, 1.721), (0.09239, -0.03827, 1.458), (0.06929, -0.0287, 1.446), (0.03827, -0.09239, 1.458), (0.0287, -0.06929, 1.446), (0.03827, -0.09239, 1.458), (0.06929, -0.0287, 1.446), (0.09239, -0.03827, 1.458), (0.03827, -0.09239, 1.458), (0.09239, -0.03827, 1.721), (0.03827, -0.09239, 1.721), (0.09239, -0.03827, 1.721), (0.03827, -0.09239, 1.458), (0.06929, -0.0287, 1.733), (0.09239, -0.03827, 1.721), (0.0287, -0.06929, 1.733), (0.03827, -0.09239, 1.721), (0.0287, -0.06929, 1.733), (0.09239, -0.03827, 1.721), (0.0287, -0.06929, 1.446), (-0.0287, -0.06929, 1.446), (0.03827, -0.09239, 1.458), (-0.03827, -0.09239, 1.458), (0.03827, -0.09239, 1.458), (-0.0287, -0.06929, 1.446), (0.03827, -0.09239, 1.721), (0.03827, -0.09239, 1.458), (-0.03827, -0.09239, 1.721), (-0.03827, -0.09239, 1.458), (-0.03827, -0.09239, 1.721), (0.03827, -0.09239, 1.458), (0.03827, -0.09239, 1.721), (-0.03827, -0.09239, 1.721), (0.0287, -0.06929, 1.733), (-0.0287, -0.06929, 1.733), (0.0287, -0.06929, 1.733), (-0.03827, -0.09239, 1.721), (-0.03827, -0.09239, 1.458), (-0.0287, -0.06929, 1.446), (-0.09239, -0.03827, 1.458), (-0.06929, -0.0287, 1.446), (-0.09239, -0.03827, 1.458), (-0.0287, -0.06929, 1.446), (-0.03827, -0.09239, 1.458), (-0.09239, -0.03827, 1.458), (-0.03827, -0.09239, 1.721), (-0.09239, -0.03827, 1.721), (-0.03827, -0.09239, 1.721), (-0.09239, -0.03827, 1.458), (-0.0287, -0.06929, 1.733), (-0.03827, -0.09239, 1.721), (-0.06929, -0.0287, 1.733), (-0.09239, -0.03827, 1.721), (-0.06929, -0.0287, 1.733), (-0.03827, -0.09239, 1.721), (0.3832, -0.2996, 1.358), (0.3832, -0.2996, 1.309), (0.3414, -0.3414, 1.333), (0.3587, -0.3241, 1.274), (0.3414, -0.3414, 1.333), (0.3832, -0.2996, 1.309), (0.3241, -0.3587, 1.274), (0.3414, -0.3414, 1.333), (0.3587, -0.3241, 1.274), (0.2996, -0.3832, 1.309), (0.3414, -0.3414, 1.333), (0.3241, -0.3587, 1.274), (0.2996, -0.3832, 1.358), (0.3414, -0.3414, 1.333), (0.2996, -0.3832, 1.309), (0.3241, -0.3587, 1.392), (0.3414, -0.3414, 1.333), (0.2996, -0.3832, 1.358), (0.3587, -0.3241, 1.392), (0.3414, -0.3414, 1.333), (0.3241, -0.3587, 1.392), (0.3414, -0.3414, 1.333), (0.3587, -0.3241, 1.392), (0.3832, -0.2996, 1.358), (-0.05913, -0.175, 1.509), (-0.02956, -0.175, 1.521), (-0.05913, -0.175, 1.558), (-0.02956, -0.175, 1.545), (-0.05913, -0.175, 1.558), (-0.02956, -0.175, 1.521), (-0.01225, -0.175, 1.563), (-0.05913, -0.175, 1.558), (-0.02956, -0.175, 1.545), (-0.05913, -0.175, 1.558), (-0.01225, -0.175, 1.563), (-0.02449, -0.175, 1.592), (-0.02449, -0.175, 1.592), (-0.01225, -0.175, 1.563), (0.02449, -0.175, 1.592), (0.01225, -0.175, 1.563), (0.02449, -0.175, 1.592), (-0.01225, -0.175, 1.563), (0.02956, -0.175, 1.545), (0.02449, -0.175, 1.592), (0.01225, -0.175, 1.563), (0.02449, -0.175, 1.592), (0.02956, -0.175, 1.545), (0.05913, -0.175, 1.558), (0.05913, -0.175, 1.558), (0.02956, -0.175, 1.545), (0.05913, -0.175, 1.509), (0.02956, -0.175, 1.521), (0.05913, -0.175, 1.509), (0.02956, -0.175, 1.545), (0.01225, -0.175, 1.504), (0.05913, -0.175, 1.509), (0.02956, -0.175, 1.521), (0.05913, -0.175, 1.509), (0.01225, -0.175, 1.504), (0.02449, -0.175, 1.474), (0.02449, -0.175, 1.474), (0.01225, -0.175, 1.504), (-0.02449, -0.175, 1.474), (-0.01225, -0.175, 1.504), (-0.02449, -0.175, 1.474), (0.01225, -0.175, 1.504), (-0.02956, -0.175, 1.521), (-0.02449, -0.175, 1.474), (-0.01225, -0.175, 1.504), (-0.02449, -0.175, 1.474), (-0.02956, -0.175, 1.521), (-0.05913, -0.175, 1.509), (-0.05913, -0.2, 1.558), (-0.02449, -0.2, 1.592), (7.636e-10, -0.2, 1.533), (0.02449, -0.2, 1.592), (7.636e-10, -0.2, 1.533), (-0.02449, -0.2, 1.592), (0.05913, -0.2, 1.558), (7.636e-10, -0.2, 1.533), (0.02449, -0.2, 1.592), (0.05913, -0.2, 1.509), (7.636e-10, -0.2, 1.533), (0.05913, -0.2, 1.558), (0.02449, -0.2, 1.474), (7.636e-10, -0.2, 1.533), (0.05913, -0.2, 1.509), (-0.02449, -0.2, 1.474), (7.636e-10, -0.2, 1.533), (0.02449, -0.2, 1.474), (-0.05913, -0.2, 1.509), (7.636e-10, -0.2, 1.533), (-0.02449, -0.2, 1.474), (7.636e-10, -0.2, 1.533), (-0.05913, -0.2, 1.509), (-0.05913, -0.2, 1.558), (0.2819, -0.3656, 1.309), (0.3028, -0.3446, 1.321), (0.2819, -0.3656, 1.358), (0.3028, -0.3446, 1.345), (0.2819, -0.3656, 1.358), (0.3028, -0.3446, 1.321), (0.3151, -0.3324, 1.363), (0.2819, -0.3656, 1.358), (0.3028, -0.3446, 1.345), (0.2819, -0.3656, 1.358), (0.3151, -0.3324, 1.363), (0.3064, -0.3411, 1.392), (0.3064, -0.3411, 1.392), (0.3151, -0.3324, 1.363), (0.3411, -0.3064, 1.392), (0.3324, -0.3151, 1.363), (0.3411, -0.3064, 1.392), (0.3151, -0.3324, 1.363), (0.3446, -0.3028, 1.345), (0.3411, -0.3064, 1.392), (0.3324, -0.3151, 1.363), (0.3411, -0.3064, 1.392), (0.3446, -0.3028, 1.345), (0.3656, -0.2819, 1.358), (0.3656, -0.2819, 1.358), (0.3446, -0.3028, 1.345), (0.3656, -0.2819, 1.309), (0.3446, -0.3028, 1.321), (0.3656, -0.2819, 1.309), (0.3446, -0.3028, 1.345), (0.3324, -0.3151, 1.304), (0.3656, -0.2819, 1.309), (0.3446, -0.3028, 1.321), (0.3656, -0.2819, 1.309), (0.3324, -0.3151, 1.304), (0.3411, -0.3064, 1.274), (0.3411, -0.3064, 1.274), (0.3324, -0.3151, 1.304), (0.3064, -0.3411, 1.274), (0.3151, -0.3324, 1.304), (0.3064, -0.3411, 1.274), (0.3324, -0.3151, 1.304), (0.3028, -0.3446, 1.321), (0.3064, -0.3411, 1.274), (0.3151, -0.3324, 1.304), (0.3064, -0.3411, 1.274), (0.3028, -0.3446, 1.321), (0.2819, -0.3656, 1.309), (-0.2832, -0.1996, 1.409), (-0.2832, -0.1996, 1.458), (-0.2414, -0.2414, 1.433), (-0.2587, -0.2241, 1.492), (-0.2414, -0.2414, 1.433), (-0.2832, -0.1996, 1.458), (-0.2241, -0.2587, 1.492), (-0.2414, -0.2414, 1.433), (-0.2587, -0.2241, 1.492), (-0.1996, -0.2832, 1.458), (-0.2414, -0.2414, 1.433), (-0.2241, -0.2587, 1.492), (-0.1996, -0.2832, 1.409), (-0.2414, -0.2414, 1.433), (-0.1996, -0.2832, 1.458), (-0.2241, -0.2587, 1.374), (-0.2414, -0.2414, 1.433), (-0.1996, -0.2832, 1.409), (-0.2587, -0.2241, 1.374), (-0.2414, -0.2414, 1.433), (-0.2241, -0.2587, 1.374), (-0.2414, -0.2414, 1.433), (-0.2587, -0.2241, 1.374), (-0.2832, -0.1996, 1.409), (-0.2656, -0.1819, 1.409), (-0.2446, -0.2028, 1.421), (-0.2656, -0.1819, 1.458), (-0.2446, -0.2028, 1.445), (-0.2656, -0.1819, 1.458), (-0.2446, -0.2028, 1.421), (-0.2324, -0.2151, 1.463), (-0.2656, -0.1819, 1.458), (-0.2446, -0.2028, 1.445), (-0.2656, -0.1819, 1.458), (-0.2324, -0.2151, 1.463), (-0.2411, -0.2064, 1.492), (-0.2411, -0.2064, 1.492), (-0.2324, -0.2151, 1.463), (-0.2064, -0.2411, 1.492), (-0.2151, -0.2324, 1.463), (-0.2064, -0.2411, 1.492), (-0.2324, -0.2151, 1.463), (-0.2028, -0.2446, 1.445), (-0.2064, -0.2411, 1.492), (-0.2151, -0.2324, 1.463), (-0.2064, -0.2411, 1.492), (-0.2028, -0.2446, 1.445), (-0.1819, -0.2656, 1.458), (-0.1819, -0.2656, 1.458), (-0.2028, -0.2446, 1.445), (-0.1819, -0.2656, 1.409), (-0.2028, -0.2446, 1.421), (-0.1819, -0.2656, 1.409), (-0.2028, -0.2446, 1.445), (-0.2151, -0.2324, 1.404), (-0.1819, -0.2656, 1.409), (-0.2028, -0.2446, 1.421), (-0.1819, -0.2656, 1.409), (-0.2151, -0.2324, 1.404), (-0.2064, -0.2411, 1.374), (-0.2064, -0.2411, 1.374), (-0.2151, -0.2324, 1.404), (-0.2411, -0.2064, 1.374), (-0.2324, -0.2151, 1.404), (-0.2411, -0.2064, 1.374), (-0.2151, -0.2324, 1.404), (-0.2446, -0.2028, 1.421), (-0.2411, -0.2064, 1.374), (-0.2324, -0.2151, 1.404), (-0.2411, -0.2064, 1.374), (-0.2446, -0.2028, 1.421), (-0.2656, -0.1819, 1.409), (-0.02956, 0.45, 1.521), (-0.02956, 0.45, 1.545), (-0.02956, -0.175, 1.521), (-0.02956, -0.175, 1.545), (-0.02956, -0.175, 1.521), (-0.02956, 0.45, 1.545), (-0.05913, -0.175, 1.509), (-0.05913, -0.175, 1.558), (-0.05913, -0.2, 1.509), (-0.05913, -0.2, 1.558), (-0.05913, -0.2, 1.509), (-0.05913, -0.175, 1.558), (-0.02956, -0.175, 1.545), (-0.02956, 0.45, 1.545), (-0.01225, -0.175, 1.563), (-0.01225, 0.45, 1.563), (-0.01225, -0.175, 1.563), (-0.02956, 0.45, 1.545), (-0.05913, -0.2, 1.558), (-0.05913, -0.175, 1.558), (-0.02449, -0.2, 1.592), (-0.02449, -0.175, 1.592), (-0.02449, -0.2, 1.592), (-0.05913, -0.175, 1.558), (-0.01225, 0.45, 1.563), (0.01225, 0.45, 1.563), (-0.01225, -0.175, 1.563), (0.01225, -0.175, 1.563), (-0.01225, -0.175, 1.563), (0.01225, 0.45, 1.563), (-0.02449, -0.175, 1.592), (0.02449, -0.175, 1.592), (-0.02449, -0.2, 1.592), (0.02449, -0.2, 1.592), (-0.02449, -0.2, 1.592), (0.02449, -0.175, 1.592), (0.01225, -0.175, 1.563), (0.01225, 0.45, 1.563), (0.02956, -0.175, 1.545), (0.02956, 0.45, 1.545), (0.02956, -0.175, 1.545), (0.01225, 0.45, 1.563), (0.02449, -0.2, 1.592), (0.02449, -0.175, 1.592), (0.05913, -0.2, 1.558), (0.05913, -0.175, 1.558), (0.05913, -0.2, 1.558), (0.02449, -0.175, 1.592), (0.02956, 0.45, 1.545), (0.02956, 0.45, 1.521), (0.02956, -0.175, 1.545), (0.02956, -0.175, 1.521), (0.02956, -0.175, 1.545), (0.02956, 0.45, 1.521), (0.05913, -0.175, 1.558), (0.05913, -0.175, 1.509), (0.05913, -0.2, 1.558), (0.05913, -0.2, 1.509), (0.05913, -0.2, 1.558), (0.05913, -0.175, 1.509), (0.02956, -0.175, 1.521), (0.02956, 0.45, 1.521), (0.01225, -0.175, 1.504), (0.01225, 0.45, 1.504), (0.01225, -0.175, 1.504), (0.02956, 0.45, 1.521), (0.05913, -0.2, 1.509), (0.05913, -0.175, 1.509), (0.02449, -0.2, 1.474), (0.02449, -0.175, 1.474), (0.02449, -0.2, 1.474), (0.05913, -0.175, 1.509), (0.01225, 0.45, 1.504), (-0.01225, 0.45, 1.504), (0.01225, -0.175, 1.504), (-0.01225, -0.175, 1.504), (0.01225, -0.175, 1.504), (-0.01225, 0.45, 1.504), (0.02449, -0.175, 1.474), (-0.02449, -0.175, 1.474), (0.02449, -0.2, 1.474), (-0.02449, -0.2, 1.474), (0.02449, -0.2, 1.474), (-0.02449, -0.175, 1.474), (-0.01225, -0.175, 1.504), (-0.01225, 0.45, 1.504), (-0.02956, -0.175, 1.521), (-0.02956, 0.45, 1.521), (-0.02956, -0.175, 1.521), (-0.01225, 0.45, 1.504), (-0.02449, -0.2, 1.474), (-0.02449, -0.175, 1.474), (-0.05913, -0.2, 1.509), (-0.05913, -0.175, 1.509), (-0.05913, -0.2, 1.509), (-0.02449, -0.175, 1.474), (-0.1391, 0.09729, 1.321), (-0.1391, 0.09729, 1.345), (0.3028, -0.3446, 1.321), (0.3028, -0.3446, 1.345), (0.3028, -0.3446, 1.321), (-0.1391, 0.09729, 1.345), (0.2819, -0.3656, 1.309), (0.2819, -0.3656, 1.358), (0.2996, -0.3832, 1.309), (0.2996, -0.3832, 1.358), (0.2996, -0.3832, 1.309), (0.2819, -0.3656, 1.358), (0.3028, -0.3446, 1.345), (-0.1391, 0.09729, 1.345), (0.3151, -0.3324, 1.363), (-0.1269, 0.1095, 1.363), (0.3151, -0.3324, 1.363), (-0.1391, 0.09729, 1.345), (0.2996, -0.3832, 1.358), (0.2819, -0.3656, 1.358), (0.3241, -0.3587, 1.392), (0.3064, -0.3411, 1.392), (0.3241, -0.3587, 1.392), (0.2819, -0.3656, 1.358), (-0.1269, 0.1095, 1.363), (-0.1095, 0.1269, 1.363), (0.3151, -0.3324, 1.363), (0.3324, -0.3151, 1.363), (0.3151, -0.3324, 1.363), (-0.1095, 0.1269, 1.363), (0.3064, -0.3411, 1.392), (0.3411, -0.3064, 1.392), (0.3241, -0.3587, 1.392), (0.3587, -0.3241, 1.392), (0.3241, -0.3587, 1.392), (0.3411, -0.3064, 1.392), (0.3324, -0.3151, 1.363), (-0.1095, 0.1269, 1.363), (0.3446, -0.3028, 1.345), (-0.09729, 0.1391, 1.345), (0.3446, -0.3028, 1.345), (-0.1095, 0.1269, 1.363), (0.3587, -0.3241, 1.392), (0.3411, -0.3064, 1.392), (0.3832, -0.2996, 1.358), (0.3656, -0.2819, 1.358), (0.3832, -0.2996, 1.358), (0.3411, -0.3064, 1.392), (-0.09729, 0.1391, 1.345), (-0.09729, 0.1391, 1.321), (0.3446, -0.3028, 1.345), (0.3446, -0.3028, 1.321), (0.3446, -0.3028, 1.345), (-0.09729, 0.1391, 1.321), (0.3656, -0.2819, 1.358), (0.3656, -0.2819, 1.309), (0.3832, -0.2996, 1.358), (0.3832, -0.2996, 1.309), (0.3832, -0.2996, 1.358), (0.3656, -0.2819, 1.309), (0.3832, -0.2996, 1.309), (0.3656, -0.2819, 1.309), (0.3587, -0.3241, 1.274), (0.3411, -0.3064, 1.274), (0.3587, -0.3241, 1.274), (0.3656, -0.2819, 1.309), (-0.1095, 0.1269, 1.304), (-0.1269, 0.1095, 1.304), (0.3324, -0.3151, 1.304), (0.3151, -0.3324, 1.304), (0.3324, -0.3151, 1.304), (-0.1269, 0.1095, 1.304), (0.3411, -0.3064, 1.274), (0.3064, -0.3411, 1.274), (0.3587, -0.3241, 1.274), (0.3241, -0.3587, 1.274), (0.3587, -0.3241, 1.274), (0.3064, -0.3411, 1.274), (0.3241, -0.3587, 1.274), (0.3064, -0.3411, 1.274), (0.2996, -0.3832, 1.309), (0.2819, -0.3656, 1.309), (0.2996, -0.3832, 1.309), (0.3064, -0.3411, 1.274), (0.1973, 0.2391, 1.421), (0.1973, 0.2391, 1.445), (-0.2446, -0.2028, 1.421), (-0.2446, -0.2028, 1.445), (-0.2446, -0.2028, 1.421), (0.1973, 0.2391, 1.445), (-0.2656, -0.1819, 1.409), (-0.2656, -0.1819, 1.458), (-0.2832, -0.1996, 1.409), (-0.2832, -0.1996, 1.458), (-0.2832, -0.1996, 1.409), (-0.2656, -0.1819, 1.458), (-0.2446, -0.2028, 1.445), (0.1973, 0.2391, 1.445), (-0.2324, -0.2151, 1.463), (0.2095, 0.2269, 1.463), (-0.2324, -0.2151, 1.463), (0.1973, 0.2391, 1.445), (-0.2832, -0.1996, 1.458), (-0.2656, -0.1819, 1.458), (-0.2587, -0.2241, 1.492), (-0.2411, -0.2064, 1.492), (-0.2587, -0.2241, 1.492), (-0.2656, -0.1819, 1.458), (0.2095, 0.2269, 1.463), (0.2269, 0.2095, 1.463), (-0.2324, -0.2151, 1.463), (-0.2151, -0.2324, 1.463), (-0.2324, -0.2151, 1.463), (0.2269, 0.2095, 1.463), (-0.2411, -0.2064, 1.492), (-0.2064, -0.2411, 1.492), (-0.2587, -0.2241, 1.492), (-0.2241, -0.2587, 1.492), (-0.2587, -0.2241, 1.492), (-0.2064, -0.2411, 1.492), (-0.2151, -0.2324, 1.463), (0.2269, 0.2095, 1.463), (-0.2028, -0.2446, 1.445), (0.2391, 0.1973, 1.445), (-0.2028, -0.2446, 1.445), (0.2269, 0.2095, 1.463), (0.2391, 0.1973, 1.445), (0.2391, 0.1973, 1.421), (-0.2028, -0.2446, 1.445), (-0.2028, -0.2446, 1.421), (-0.2028, -0.2446, 1.445), (0.2391, 0.1973, 1.421), (-0.1819, -0.2656, 1.458), (-0.1819, -0.2656, 1.409), (-0.1996, -0.2832, 1.458), (-0.1996, -0.2832, 1.409), (-0.1996, -0.2832, 1.458), (-0.1819, -0.2656, 1.409), (-0.2028, -0.2446, 1.421), (0.2391, 0.1973, 1.421), (-0.2151, -0.2324, 1.404), (0.2269, 0.2095, 1.404), (-0.2151, -0.2324, 1.404), (0.2391, 0.1973, 1.421), (-0.1996, -0.2832, 1.409), (-0.1819, -0.2656, 1.409), (-0.2241, -0.2587, 1.374), (-0.2064, -0.2411, 1.374), (-0.2241, -0.2587, 1.374), (-0.1819, -0.2656, 1.409), (0.2269, 0.2095, 1.404), (0.2095, 0.2269, 1.404), (-0.2151, -0.2324, 1.404), (-0.2324, -0.2151, 1.404), (-0.2151, -0.2324, 1.404), (0.2095, 0.2269, 1.404), (-0.2064, -0.2411, 1.374), (-0.2411, -0.2064, 1.374), (-0.2241, -0.2587, 1.374), (-0.2587, -0.2241, 1.374), (-0.2241, -0.2587, 1.374), (-0.2411, -0.2064, 1.374), (-0.2587, -0.2241, 1.374), (-0.2411, -0.2064, 1.374), (-0.2832, -0.1996, 1.409), (-0.2656, -0.1819, 1.409), (-0.2832, -0.1996, 1.409), (-0.2411, -0.2064, 1.374), (2.877e-09, 0.6, 1.533), (-0.02956, 0.45, 1.545), (-0.02956, 0.45, 1.521), (-0.02956, 0.45, 1.545), (2.877e-09, 0.6, 1.533), (-0.01225, 0.45, 1.563), (2.877e-09, 0.6, 1.533), (0.01225, 0.45, 1.563), (-0.01225, 0.45, 1.563), (0.01225, 0.45, 1.563), (2.877e-09, 0.6, 1.533), (0.02956, 0.45, 1.545), (2.877e-09, 0.6, 1.533), (0.02956, 0.45, 1.521), (0.02956, 0.45, 1.545), (0.02956, 0.45, 1.521), (2.877e-09, 0.6, 1.533), (0.01225, 0.45, 1.504), (2.877e-09, 0.6, 1.533), (-0.01225, 0.45, 1.504), (0.01225, 0.45, 1.504), (-0.01225, 0.45, 1.504), (2.877e-09, 0.6, 1.533), (-0.02956, 0.45, 1.521), (-0.2243, 0.2243, 1.333), (-0.1391, 0.09729, 1.345), (-0.1391, 0.09729, 1.321), (-0.1391, 0.09729, 1.345), (-0.2243, 0.2243, 1.333), (-0.1269, 0.1095, 1.363), (-0.2243, 0.2243, 1.333), (-0.1095, 0.1269, 1.363), (-0.1269, 0.1095, 1.363), (-0.1095, 0.1269, 1.363), (-0.2243, 0.2243, 1.333), (-0.09729, 0.1391, 1.345), (-0.2243, 0.2243, 1.333), (-0.09729, 0.1391, 1.321), (-0.09729, 0.1391, 1.345), (-0.09729, 0.1391, 1.321), (-0.2243, 0.2243, 1.333), (-0.1095, 0.1269, 1.304), (-0.09729, 0.1391, 1.321), (0.3324, -0.3151, 1.304), (0.3446, -0.3028, 1.321), (-0.09729, 0.1391, 1.321), (-0.1095, 0.1269, 1.304), (0.3324, -0.3151, 1.304), (-0.2243, 0.2243, 1.333), (-0.1269, 0.1095, 1.304), (-0.1095, 0.1269, 1.304), (-0.1269, 0.1095, 1.304), (-0.2243, 0.2243, 1.333), (-0.1391, 0.09729, 1.321), (-0.1269, 0.1095, 1.304), (0.3028, -0.3446, 1.321), (0.3151, -0.3324, 1.304), (-0.1269, 0.1095, 1.304), (-0.1391, 0.09729, 1.321), (0.3028, -0.3446, 1.321), (0.3243, 0.3243, 1.433), (0.1973, 0.2391, 1.445), (0.1973, 0.2391, 1.421), (0.1973, 0.2391, 1.445), (0.3243, 0.3243, 1.433), (0.2095, 0.2269, 1.463), (0.3243, 0.3243, 1.433), (0.2269, 0.2095, 1.463), (0.2095, 0.2269, 1.463), (0.2269, 0.2095, 1.463), (0.3243, 0.3243, 1.433), (0.2391, 0.1973, 1.445), (-0.2064, -0.2411, 1.492), (-0.1996, -0.2832, 1.458), (-0.2241, -0.2587, 1.492), (-0.2064, -0.2411, 1.492), (-0.1819, -0.2656, 1.458), (-0.1996, -0.2832, 1.458), (0.3243, 0.3243, 1.433), (0.2391, 0.1973, 1.421), (0.2391, 0.1973, 1.445), (0.2391, 0.1973, 1.421), (0.3243, 0.3243, 1.433), (0.2269, 0.2095, 1.404), (0.3243, 0.3243, 1.433), (0.2095, 0.2269, 1.404), (0.2269, 0.2095, 1.404), (0.2095, 0.2269, 1.404), (0.3243, 0.3243, 1.433), (0.1973, 0.2391, 1.421), (0.2095, 0.2269, 1.404), (-0.2446, -0.2028, 1.421), (-0.2324, -0.2151, 1.404), (0.2095, 0.2269, 1.404), (0.1973, 0.2391, 1.421), (-0.2446, -0.2028, 1.421)], [], [(2, 1, 0), (5, 4, 3), (8, 7, 6), (11, 10, 9), (14, 13, 12), (17, 16, 15), (20, 19, 18), (23, 22, 21), (26, 25, 24), (29, 28, 27), (32, 31, 30), (35, 34, 33), (38, 37, 36), (41, 40, 39), (44, 43, 42), (47, 46, 45), (50, 49, 48), (53, 52, 51), (56, 55, 54), (59, 58, 57), (62, 61, 60), (65, 64, 63), (68, 67, 66), (71, 70, 69), (74, 73, 72), (77, 76, 75), (80, 79, 78), (83, 82, 81), (86, 85, 84), (89, 88, 87), (92, 91, 90), (95, 94, 93), (98, 97, 96), (101, 100, 99), (104, 103, 102), (107, 106, 105), (110, 109, 108), (113, 112, 111), (116, 115, 114), (119, 118, 117), (122, 121, 120), (125, 124, 123), (128, 127, 126), (131, 130, 129), (134, 133, 132), (137, 136, 135), (140, 139, 138), (143, 142, 141), (146, 145, 144), (149, 148, 147), (152, 151, 150), (155, 154, 153), (158, 157, 156), (161, 160, 159), (164, 163, 162), (167, 166, 165), (170, 169, 168), (173, 172, 171), (176, 175, 174), (179, 178, 177), (182, 181, 180), (185, 184, 183), (188, 187, 186), (191, 190, 189), (194, 193, 192), (197, 196, 195), (200, 199, 198), (203, 202, 201), (206, 205, 204), (209, 208, 207), (212, 211, 210), (215, 214, 213), (218, 217, 216), (221, 220, 219), (224, 223, 222), (227, 226, 225), (230, 229, 228), (233, 232, 231), (236, 235, 234), (239, 238, 237), (242, 241, 240), (245, 244, 243), (248, 247, 246), (251, 250, 249), (254, 253, 252), (257, 256, 255), (260, 259, 258), (263, 262, 261), (266, 265, 264), (269, 268, 267), (272, 271, 270), (275, 274, 273), (278, 277, 276), (281, 280, 279), (284, 283, 282), (287, 286, 285), (290, 289, 288), (293, 292, 291), (296, 295, 294), (299, 298, 297), (302, 301, 300), (305, 304, 303), (308, 307, 306), (311, 310, 309), (314, 313, 312), (317, 316, 315), (320, 319, 318), (323, 322, 321), (326, 325, 324), (329, 328, 327), (332, 331, 330), (335, 334, 333), (338, 337, 336), (341, 340, 339), (344, 343, 342), (347, 346, 345), (350, 349, 348), (353, 352, 351), (356, 355, 354), (359, 358, 357), (362, 361, 360), (365, 364, 363), (368, 367, 366), (371, 370, 369), (374, 373, 372), (377, 376, 375), (380, 379, 378), (383, 382, 381), (386, 385, 384), (389, 388, 387), (392, 391, 390), (395, 394, 393), (398, 397, 396), (401, 400, 399), (404, 403, 402), (407, 406, 405), (410, 409, 408), (413, 412, 411), (416, 415, 414), (419, 418, 417), (422, 421, 420), (425, 424, 423), (428, 427, 426), (431, 430, 429), (434, 433, 432), (437, 436, 435), (440, 439, 438), (443, 442, 441), (446, 445, 444), (449, 448, 447), (452, 451, 450), (455, 454, 453), (458, 457, 456), (461, 460, 459), (464, 463, 462), (467, 466, 465), (470, 469, 468), (473, 472, 471), (476, 475, 474), (479, 478, 477), (482, 481, 480), (485, 484, 483), (488, 487, 486), (491, 490, 489), (494, 493, 492), (497, 496, 495), (500, 499, 498), (503, 502, 501), (506, 505, 504), (509, 508, 507), (512, 511, 510), (515, 514, 513), (518, 517, 516), (521, 520, 519), (524, 523, 522), (527, 526, 525), (530, 529, 528), (533, 532, 531), (536, 535, 534), (539, 538, 537), (542, 541, 540), (545, 544, 543), (548, 547, 546), (551, 550, 549), (554, 553, 552), (557, 556, 555), (560, 559, 558), (563, 562, 561), (566, 565, 564), (569, 568, 567), (572, 571, 570), (575, 574, 573), (578, 577, 576), (581, 580, 579), (584, 583, 582), (587, 586, 585), (590, 589, 588), (593, 592, 591), (596, 595, 594), (599, 598, 597), (602, 601, 600), (605, 604, 603), (608, 607, 606), (611, 610, 609), (614, 613, 612), (617, 616, 615), (620, 619, 618), (623, 622, 621), (626, 625, 624), (629, 628, 627), (632, 631, 630), (635, 634, 633), (638, 637, 636), (641, 640, 639), (644, 643, 642), (647, 646, 645), (650, 649, 648), (653, 652, 651), (656, 655, 654), (659, 658, 657), (662, 661, 660), (665, 664, 663), (668, 667, 666), (671, 670, 669), (674, 673, 672), (677, 676, 675), (680, 679, 678), (683, 682, 681), (686, 685, 684), (689, 688, 687), (692, 691, 690), (695, 694, 693), (698, 697, 696), (701, 700, 699), (704, 703, 702), (707, 706, 705), (710, 709, 708), (713, 712, 711), (716, 715, 714), (719, 718, 717), (722, 721, 720), (725, 724, 723), (728, 727, 726), (731, 730, 729), (734, 733, 732), (737, 736, 735), (740, 739, 738), (743, 742, 741), (746, 745, 744), (749, 748, 747), (752, 751, 750), (755, 754, 753), (758, 757, 756), (761, 760, 759), (764, 763, 762), (767, 766, 765), (770, 769, 768), (773, 772, 771), (776, 775, 774), (779, 778, 777), (782, 781, 780), (785, 784, 783), (788, 787, 786), (791, 790, 789), (794, 793, 792), (797, 796, 795), (800, 799, 798), (803, 802, 801), (806, 805, 804), (809, 808, 807), (812, 811, 810), (815, 814, 813), (818, 817, 816), (821, 820, 819), (824, 823, 822), (827, 826, 825), (830, 829, 828), (833, 832, 831), (836, 835, 834), (839, 838, 837), (842, 841, 840), (845, 844, 843), (848, 847, 846), (851, 850, 849), (854, 853, 852), (857, 856, 855), (860, 859, 858), (863, 862, 861), (866, 865, 864), (869, 868, 867), (872, 871, 870), (875, 874, 873), (878, 877, 876), (881, 880, 879), (884, 883, 882), (887, 886, 885), (890, 889, 888), (893, 892, 891), (896, 895, 894), (899, 898, 897), (902, 901, 900), (905, 904, 903), (908, 907, 906), (911, 910, 909), (914, 913, 912), (917, 916, 915), (920, 919, 918), (923, 922, 921), (926, 925, 924), (929, 928, 927), (932, 931, 930), (935, 934, 933), (938, 937, 936), (941, 940, 939), (944, 943, 942), (947, 946, 945), (950, 949, 948), (953, 952, 951), (956, 955, 954), (959, 958, 957), (962, 961, 960), (965, 964, 963), (968, 967, 966), (971, 970, 969), (974, 973, 972), (977, 976, 975), (980, 979, 978), (983, 982, 981), (986, 985, 984), (989, 988, 987), (992, 991, 990), (995, 994, 993), (998, 997, 996), (1001, 1000, 999), (1004, 1003, 1002), (1007, 1006, 1005), (1010, 1009, 1008), (1013, 1012, 1011), (1016, 1015, 1014), (1019, 1018, 1017), (1022, 1021, 1020), (1025, 1024, 1023), (1028, 1027, 1026), (1031, 1030, 1029), (1034, 1033, 1032), (1037, 1036, 1035), (1040, 1039, 1038), (1043, 1042, 1041), (1046, 1045, 1044), (1049, 1048, 1047), (1052, 1051, 1050), (1055, 1054, 1053), (1058, 1057, 1056), (1061, 1060, 1059), (1064, 1063, 1062), (1067, 1066, 1065), (1070, 1069, 1068), (1073, 1072, 1071), (1076, 1075, 1074), (1079, 1078, 1077), (1082, 1081, 1080), (1085, 1084, 1083), (1088, 1087, 1086), (1091, 1090, 1089), (1094, 1093, 1092), (1097, 1096, 1095), (1100, 1099, 1098), (1103, 1102, 1101), (1106, 1105, 1104), (1109, 1108, 1107), (1112, 1111, 1110), (1115, 1114, 1113), (1118, 1117, 1116), (1121, 1120, 1119), (1124, 1123, 1122), (1127, 1126, 1125), (1130, 1129, 1128), (1133, 1132, 1131), (1136, 1135, 1134), (1139, 1138, 1137), (1142, 1141, 1140), (1145, 1144, 1143), (1148, 1147, 1146), (1151, 1150, 1149), (1154, 1153, 1152), (1157, 1156, 1155), (1160, 1159, 1158), (1163, 1162, 1161), (1166, 1165, 1164), (1169, 1168, 1167), (1172, 1171, 1170), (1175, 1174, 1173), (1178, 1177, 1176), (1181, 1180, 1179), (1184, 1183, 1182), (1187, 1186, 1185), (1190, 1189, 1188), (1193, 1192, 1191), (1196, 1195, 1194), (1199, 1198, 1197), (1202, 1201, 1200), (1205, 1204, 1203), (1208, 1207, 1206), (1211, 1210, 1209), (1214, 1213, 1212), (1217, 1216, 1215), (1220, 1219, 1218), (1223, 1222, 1221), (1226, 1225, 1224), (1229, 1228, 1227), (1232, 1231, 1230), (1235, 1234, 1233), (1238, 1237, 1236), (1241, 1240, 1239), (1244, 1243, 1242), (1247, 1246, 1245), (1250, 1249, 1248), (1253, 1252, 1251), (1256, 1255, 1254), (1259, 1258, 1257), (1262, 1261, 1260), (1265, 1264, 1263), (1268, 1267, 1266), (1271, 1270, 1269), (1274, 1273, 1272), (1277, 1276, 1275), (1280, 1279, 1278), (1283, 1282, 1281), (1286, 1285, 1284), (1289, 1288, 1287), (1292, 1291, 1290), (1295, 1294, 1293), (1298, 1297, 1296), (1301, 1300, 1299), (1304, 1303, 1302), (1307, 1306, 1305), (1310, 1309, 1308), (1313, 1312, 1311), (1316, 1315, 1314), (1319, 1318, 1317), (1322, 1321, 1320), (1325, 1324, 1323), (1328, 1327, 1326), (1331, 1330, 1329), (1334, 1333, 1332), (1337, 1336, 1335), (1340, 1339, 1338), (1343, 1342, 1341), (1346, 1345, 1344), (1349, 1348, 1347), (1352, 1351, 1350), (1355, 1354, 1353), (1358, 1357, 1356), (1361, 1360, 1359), (1364, 1363, 1362), (1367, 1366, 1365), (1370, 1369, 1368), (1373, 1372, 1371), (1376, 1375, 1374), (1379, 1378, 1377), (1382, 1381, 1380), (1385, 1384, 1383), (1388, 1387, 1386), (1391, 1390, 1389), (1394, 1393, 1392), (1397, 1396, 1395), (1400, 1399, 1398), (1403, 1402, 1401), (1406, 1405, 1404), (1409, 1408, 1407), (1412, 1411, 1410), (1415, 1414, 1413), (1418, 1417, 1416), (1421, 1420, 1419), (1424, 1423, 1422), (1427, 1426, 1425), (1430, 1429, 1428), (1433, 1432, 1431), (1436, 1435, 1434), (1439, 1438, 1437), (1442, 1441, 1440), (1445, 1444, 1443), (1448, 1447, 1446), (1451, 1450, 1449), (1454, 1453, 1452), (1457, 1456, 1455), (1460, 1459, 1458), (1463, 1462, 1461), (1466, 1465, 1464), (1469, 1468, 1467), (1472, 1471, 1470), (1475, 1474, 1473), (1478, 1477, 1476), (1481, 1480, 1479), (1484, 1483, 1482), (1487, 1486, 1485), (1490, 1489, 1488), (1493, 1492, 1491), (1496, 1495, 1494), (1499, 1498, 1497), (1502, 1501, 1500), (1505, 1504, 1503), (1508, 1507, 1506), (1511, 1510, 1509), (1514, 1513, 1512), (1517, 1516, 1515), (1520, 1519, 1518), (1523, 1522, 1521), (1526, 1525, 1524), (1529, 1528, 1527), (1532, 1531, 1530), (1535, 1534, 1533), (1538, 1537, 1536), (1541, 1540, 1539), (1544, 1543, 1542), (1547, 1546, 1545), (1550, 1549, 1548), (1553, 1552, 1551), (1556, 1555, 1554), (1559, 1558, 1557), (1562, 1561, 1560), (1565, 1564, 1563), (1568, 1567, 1566), (1571, 1570, 1569), (1574, 1573, 1572), (1577, 1576, 1575), (1580, 1579, 1578), (1583, 1582, 1581), (1586, 1585, 1584), (1589, 1588, 1587), (1592, 1591, 1590), (1595, 1594, 1593), (1598, 1597, 1596), (1601, 1600, 1599), (1604, 1603, 1602), (1607, 1606, 1605), (1610, 1609, 1608), (1613, 1612, 1611), (1616, 1615, 1614), (1619, 1618, 1617), (1622, 1621, 1620), (1625, 1624, 1623), (1628, 1627, 1626), (1631, 1630, 1629), (1634, 1633, 1632), (1637, 1636, 1635), (1640, 1639, 1638), (1643, 1642, 1641), (1646, 1645, 1644), (1649, 1648, 1647), (1652, 1651, 1650), (1655, 1654, 1653), (1658, 1657, 1656), (1661, 1660, 1659), (1664, 1663, 1662), (1667, 1666, 1665), (1670, 1669, 1668), (1673, 1672, 1671), (1676, 1675, 1674), (1679, 1678, 1677), (1682, 1681, 1680), (1685, 1684, 1683), (1688, 1687, 1686), (1691, 1690, 1689), (1694, 1693, 1692), (1697, 1696, 1695), (1700, 1699, 1698), (1703, 1702, 1701)])
me_mesh.polygons.foreach_set('use_smooth', [True] * 568)
me_mesh.polygons.foreach_set('material_index', [0, 0, 0, 0, 0, 0, 0, 0, 0, 0, 0, 0, 0, 0, 0, 0, 0, 0, 0, 0, 0, 0, 0, 0, 0, 0, 0, 0, 0, 0, 0, 0, 0, 0, 0, 0, 0, 0, 0, 0, 0, 0, 0, 0, 0, 0, 0, 0, 0, 0, 0, 0, 0, 0, 0, 0, 0, 0, 0, 0, 0, 0, 0, 0, 0, 0, 0, 0, 0, 0, 0, 0, 0, 0, 0, 0, 0, 0, 0, 0, 0, 0, 0, 0, 0, 0, 0, 0, 0, 0, 0, 0, 0, 0, 0, 0, 0, 0, 0, 0, 0, 0, 0, 0, 0, 0, 0, 0, 0, 0, 0, 0, 0, 0, 0, 0, 0, 0, 0, 0, 0, 0, 0, 0, 0, 0, 0, 0, 0, 0, 0, 0, 0, 0, 0, 0, 0, 0, 0, 0, 0, 0, 0, 0, 0, 0, 0, 0, 0, 0, 0, 0, 0, 0, 0, 0, 0, 0, 0, 0, 0, 0, 0, 0, 0, 0, 0, 0, 0, 0, 0, 0, 0, 0, 0, 0, 0, 0, 0, 0, 0, 0, 0, 0, 0, 0, 0, 0, 0, 0, 0, 0, 0, 0, 0, 0, 0, 0, 0, 0, 0, 0, 0, 0, 0, 0, 0, 0, 0, 0, 0, 0, 0, 0, 0, 0, 0, 0, 0, 0, 0, 0, 0, 0, 0, 0, 0, 0, 0, 0, 0, 0, 0, 0, 0, 0, 0, 0, 0, 0, 0, 0, 0, 0, 0, 0, 0, 0, 0, 0, 0, 0, 0, 0, 0, 0, 1, 1, 1, 1, 1, 1, 1, 1, 1, 1, 1, 1, 1, 1, 1, 1, 1, 1, 1, 1, 1, 1, 1, 1, 1, 1, 1, 1, 1, 1, 1, 1, 1, 1, 1, 1, 1, 1, 1, 1, 1, 1, 1, 1, 1, 1, 1, 1, 1, 1, 1, 1, 1, 1, 1, 1, 1, 1, 1, 1, 1, 1, 1, 1, 1, 1, 1, 1, 1, 1, 1, 1, 1, 1, 1, 1, 1, 1, 1, 1, 1, 1, 1, 1, 1, 1, 1, 1, 1, 1, 1, 1, 1, 1, 1, 1, 1, 1, 1, 1, 1, 1, 1, 1, 1, 1, 1, 1, 1, 1, 1, 1, 1, 1, 1, 1, 1, 1, 1, 1, 2, 2, 2, 2, 2, 2, 2, 2, 2, 2, 2, 2, 2, 2, 2, 2, 2, 2, 2, 2, 2, 2, 2, 2, 2, 2, 2, 2, 2, 2, 2, 2, 2, 2, 2, 2, 2, 2, 2, 2, 2, 2, 2, 2, 2, 2, 2, 2, 2, 2, 2, 2, 2, 2, 2, 2, 2, 2, 2, 2, 2, 2, 2, 2, 2, 2, 2, 2, 2, 2, 2, 2, 2, 2, 2, 2, 2, 2, 2, 2, 2, 2, 2, 2, 2, 2, 2, 2, 2, 2, 2, 2, 2, 2, 2, 2, 2, 2, 2, 2, 2, 2, 2, 2, 2, 2, 2, 2, 2, 2, 2, 2, 2, 2, 2, 2, 2, 2, 2, 2, 2, 2, 2, 2, 2, 2, 2, 2, 2, 2, 2, 2, 2, 2, 2, 2, 2, 2, 2, 2, 2, 2, 2, 2, 2, 2, 2, 2, 2, 2, 2, 2, 2, 2, 2, 2, 2, 2, 2, 2, 2, 2, 2, 2, 2, 2, 2, 2, 2, 2, 2, 2, 2, 2, 2, 2, 2, 2, 2, 2, 2, 2, 2, 2, 2, 2, 2, 2, 2, 2, 2, 2])
_uv = me_mesh.uv_layers.new(name='UVMap')
_uv.uv.foreach_set('vector', [0.575, 0.6102, 0.7344, 0.655, 0.7344, 0.5655, 0.7344, 0.655, 0.575, 0.6102, 0.641, 0.7182, 0.641, 0.7182, 0.575, 0.6102, 0.509, 0.7182, 0.509, 0.7182, 0.575, 0.6102, 0.4157, 0.655, 0.4157, 0.655, 0.575, 0.6102, 0.4157, 0.5655, 0.4157, 0.5655, 0.575, 0.6102, 0.509, 0.5022, 0.509, 0.5022, 0.575, 0.6102, 0.641, 0.5022, 0.7344, 0.5655, 0.641, 0.5022, 0.575, 0.6102, 0.575, 0.6102, 0.7344, 0.5655, 0.7344, 0.655, 0.7344, 0.5655, 0.575, 0.6102, 0.641, 0.5022, 0.641, 0.5022, 0.575, 0.6102, 0.509, 0.5022, 0.509, 0.5022, 0.575, 0.6102, 0.4157, 0.5655, 0.4157, 0.5655, 0.575, 0.6102, 0.4157, 0.655, 0.4157, 0.655, 0.575, 0.6102, 0.509, 0.7182, 0.509, 0.7182, 0.575, 0.6102, 0.641, 0.7182, 0.7344, 0.655, 0.641, 0.7182, 0.575, 0.6102, 0.575, 0.6102, 0.7344, 0.5655, 0.641, 0.5022, 0.7344, 0.5655, 0.575, 0.6102, 0.7344, 0.655, 0.7344, 0.655, 0.575, 0.6102, 0.641, 0.7182, 0.641, 0.7182, 0.575, 0.6102, 0.509, 0.7182, 0.509, 0.7182, 0.575, 0.6102, 0.4157, 0.655, 0.4157, 0.655, 0.575, 0.6102, 0.4157, 0.5655, 0.4157, 0.5655, 0.575, 0.6102, 0.509, 0.5022, 0.641, 0.5022, 0.509, 0.5022, 0.575, 0.6102, 0.575, 0.6102, 0.7344, 0.655, 0.7344, 0.5655, 0.7344, 0.655, 0.575, 0.6102, 0.641, 0.7182, 0.641, 0.7182, 0.575, 0.6102, 0.509, 0.7182, 0.509, 0.7182, 0.575, 0.6102, 0.4157, 0.655, 0.4157, 0.655, 0.575, 0.6102, 0.4157, 0.5655, 0.4157, 0.5655, 0.575, 0.6102, 0.509, 0.5022, 0.509, 0.5022, 0.575, 0.6102, 0.641, 0.5022, 0.7344, 0.5655, 0.641, 0.5022, 0.575, 0.6102, 0.575, 0.6102, 0.7344, 0.5655, 0.7344, 0.655, 0.7344, 0.5655, 0.575, 0.6102, 0.641, 0.5022, 0.641, 0.5022, 0.575, 0.6102, 0.509, 0.5022, 0.509, 0.5022, 0.575, 0.6102, 0.4157, 0.5655, 0.4157, 0.5655, 0.575, 0.6102, 0.4157, 0.655, 0.4157, 0.655, 0.575, 0.6102, 0.509, 0.7182, 0.509, 0.7182, 0.575, 0.6102, 0.641, 0.7182, 0.7344, 0.655, 0.641, 0.7182, 0.575, 0.6102, 0.575, 0.6102, 0.7344, 0.5655, 0.7344, 0.655, 0.7344, 0.5655, 0.575, 0.6102, 0.641, 0.5022, 0.641, 0.5022, 0.575, 0.6102, 0.509, 0.5022, 0.509, 0.5022, 0.575, 0.6102, 0.4157, 0.5655, 0.4157, 0.5655, 0.575, 0.6102, 0.4157, 0.655, 0.4157, 0.655, 0.575, 0.6102, 0.509, 0.7182, 0.509, 0.7182, 0.575, 0.6102, 0.641, 0.7182, 0.7344, 0.655, 0.641, 0.7182, 0.575, 0.6102, 0.575, 0.6102, 0.7344, 0.655, 0.7344, 0.5655, 0.7344, 0.655, 0.575, 0.6102, 0.641, 0.7182, 0.641, 0.7182, 0.575, 0.6102, 0.509, 0.7182, 0.509, 0.7182, 0.575, 0.6102, 0.4157, 0.655, 0.4157, 0.655, 0.575, 0.6102, 0.4157, 0.5655, 0.4157, 0.5655, 0.575, 0.6102, 0.509, 0.5022, 0.509, 0.5022, 0.575, 0.6102, 0.641, 0.5022, 0.7344, 0.5655, 0.641, 0.5022, 0.575, 0.6102, 0.575, 0.6102, 0.7344, 0.5655, 0.7344, 0.655, 0.7344, 0.5655, 0.575, 0.6102, 0.641, 0.5022, 0.641, 0.5022, 0.575, 0.6102, 0.509, 0.5022, 0.509, 0.5022, 0.575, 0.6102, 0.4157, 0.5655, 0.4157, 0.5655, 0.575, 0.6102, 0.4157, 0.655, 0.4157, 0.655, 0.575, 0.6102, 0.509, 0.7182, 0.509, 0.7182, 0.575, 0.6102, 0.641, 0.7182, 0.7344, 0.655, 0.641, 0.7182, 0.575, 0.6102, 0.3427, 0.7605, 0.4345, 0.7729, 0.345, 0.7729, 0.4345, 0.7729, 0.3427, 0.7605, 0.4369, 0.7605, 0.4369, 0.6859, 0.3427, 0.7605, 0.3427, 0.6859, 0.3427, 0.7605, 0.4369, 0.6859, 0.4369, 0.7605, 0.345, 0.6734, 0.4369, 0.6859, 0.3427, 0.6859, 0.4369, 0.6859, 0.345, 0.6734, 0.4345, 0.6734, 0.5035, 0.7605, 0.4345, 0.7729, 0.4369, 0.7605, 0.4345, 0.7729, 0.5035, 0.7605, 0.4978, 0.7729, 0.4369, 0.6859, 0.5035, 0.7605, 0.4369, 0.7605, 0.5035, 0.7605, 0.4369, 0.6859, 0.5035, 0.6859, 0.4978, 0.6734, 0.4369, 0.6859, 0.4345, 0.6734, 0.4369, 0.6859, 0.4978, 0.6734, 0.5035, 0.6859, 0.6445, 0.7605, 0.509, 0.7729, 0.641, 0.7729, 0.509, 0.7729, 0.6445, 0.7605, 0.5055, 0.7605, 0.5055, 0.6859, 0.6445, 0.7605, 0.6445, 0.6859, 0.6445, 0.7605, 0.5055, 0.6859, 0.5055, 0.7605, 0.641, 0.6734, 0.5055, 0.6859, 0.6445, 0.6859, 0.5055, 0.6859, 0.641, 0.6734, 0.509, 0.6734, 0.4369, 0.7605, 0.4978, 0.7729, 0.5035, 0.7605, 0.4978, 0.7729, 0.4369, 0.7605, 0.4345, 0.7729, 0.5035, 0.6859, 0.4369, 0.7605, 0.5035, 0.7605, 0.4369, 0.7605, 0.5035, 0.6859, 0.4369, 0.6859, 0.4345, 0.6734, 0.5035, 0.6859, 0.4978, 0.6734, 0.5035, 0.6859, 0.4345, 0.6734, 0.4369, 0.6859, 0.4369, 0.7605, 0.345, 0.7729, 0.4345, 0.7729, 0.345, 0.7729, 0.4369, 0.7605, 0.3427, 0.7605, 0.3427, 0.6859, 0.4369, 0.7605, 0.4369, 0.6859, 0.4369, 0.7605, 0.3427, 0.6859, 0.3427, 0.7605, 0.4345, 0.6734, 0.3427, 0.6859, 0.4369, 0.6859, 0.3427, 0.6859, 0.4345, 0.6734, 0.345, 0.6734, 0.2761, 0.7605, 0.345, 0.7729, 0.3427, 0.7605, 0.345, 0.7729, 0.2761, 0.7605, 0.2818, 0.7729, 0.3427, 0.6859, 0.2761, 0.7605, 0.3427, 0.7605, 0.2761, 0.7605, 0.3427, 0.6859, 0.2761, 0.6859, 0.2818, 0.6734, 0.3427, 0.6859, 0.345, 0.6734, 0.3427, 0.6859, 0.2818, 0.6734, 0.2761, 0.6859, 0.5055, 0.7605, 0.641, 0.7729, 0.509, 0.7729, 0.641, 0.7729, 0.5055, 0.7605, 0.6445, 0.7605, 0.6445, 0.6859, 0.5055, 0.7605, 0.5055, 0.6859, 0.5055, 0.7605, 0.6445, 0.6859, 0.6445, 0.7605, 0.509, 0.6734, 0.6445, 0.6859, 0.5055, 0.6859, 0.6445, 0.6859, 0.509, 0.6734, 0.641, 0.6734, 0.3427, 0.7605, 0.2818, 0.7729, 0.2761, 0.7605, 0.2818, 0.7729, 0.3427, 0.7605, 0.345, 0.7729, 0.2761, 0.6859, 0.3427, 0.7605, 0.2761, 0.7605, 0.3427, 0.7605, 0.2761, 0.6859, 0.3427, 0.6859, 0.345, 0.6734, 0.2761, 0.6859, 0.2818, 0.6734, 0.2761, 0.6859, 0.345, 0.6734, 0.3427, 0.6859, 0.3427, 0.6701, 0.4345, 0.6825, 0.345, 0.6825, 0.4345, 0.6825, 0.3427, 0.6701, 0.4369, 0.6701, 0.4369, 0.5955, 0.3427, 0.6701, 0.3427, 0.5955, 0.3427, 0.6701, 0.4369, 0.5955, 0.4369, 0.6701, 0.345, 0.5831, 0.4369, 0.5955, 0.3427, 0.5955, 0.4369, 0.5955, 0.345, 0.5831, 0.4345, 0.5831, 0.5035, 0.6701, 0.4345, 0.6825, 0.4369, 0.6701, 0.4345, 0.6825, 0.5035, 0.6701, 0.4978, 0.6825, 0.4369, 0.5955, 0.5035, 0.6701, 0.4369, 0.6701, 0.5035, 0.6701, 0.4369, 0.5955, 0.5035, 0.5955, 0.4978, 0.5831, 0.4369, 0.5955, 0.4345, 0.5831, 0.4369, 0.5955, 0.4978, 0.5831, 0.5035, 0.5955, 0.6445, 0.6701, 0.509, 0.6825, 0.641, 0.6825, 0.509, 0.6825, 0.6445, 0.6701, 0.5055, 0.6701, 0.5055, 0.5955, 0.6445, 0.6701, 0.6445, 0.5955, 0.6445, 0.6701, 0.5055, 0.5955, 0.5055, 0.6701, 0.641, 0.5831, 0.5055, 0.5955, 0.6445, 0.5955, 0.5055, 0.5955, 0.641, 0.5831, 0.509, 0.5831, 0.4369, 0.6701, 0.4978, 0.6825, 0.5035, 0.6701, 0.4978, 0.6825, 0.4369, 0.6701, 0.4345, 0.6825, 0.5035, 0.5955, 0.4369, 0.6701, 0.5035, 0.6701, 0.4369, 0.6701, 0.5035, 0.5955, 0.4369, 0.5955, 0.4345, 0.5831, 0.5035, 0.5955, 0.4978, 0.5831, 0.5035, 0.5955, 0.4345, 0.5831, 0.4369, 0.5955, 0.4369, 0.6701, 0.345, 0.6825, 0.4345, 0.6825, 0.345, 0.6825, 0.4369, 0.6701, 0.3427, 0.6701, 0.3427, 0.5955, 0.4369, 0.6701, 0.4369, 0.5955, 0.4369, 0.6701, 0.3427, 0.5955, 0.3427, 0.6701, 0.4345, 0.5831, 0.3427, 0.5955, 0.4369, 0.5955, 0.3427, 0.5955, 0.4345, 0.5831, 0.345, 0.5831, 0.2761, 0.6701, 0.345, 0.6825, 0.3427, 0.6701, 0.345, 0.6825, 0.2761, 0.6701, 0.2818, 0.6825, 0.3427, 0.5955, 0.2761, 0.6701, 0.3427, 0.6701, 0.2761, 0.6701, 0.3427, 0.5955, 0.2761, 0.5955, 0.2818, 0.5831, 0.3427, 0.5955, 0.345, 0.5831, 0.3427, 0.5955, 0.2818, 0.5831, 0.2761, 0.5955, 0.5055, 0.6701, 0.641, 0.6825, 0.509, 0.6825, 0.641, 0.6825, 0.5055, 0.6701, 0.6445, 0.6701, 0.6445, 0.5955, 0.5055, 0.6701, 0.5055, 0.5955, 0.5055, 0.6701, 0.6445, 0.5955, 0.6445, 0.6701, 0.509, 0.5831, 0.6445, 0.5955, 0.5055, 0.5955, 0.6445, 0.5955, 0.509, 0.5831, 0.641, 0.5831, 0.3427, 0.6701, 0.2818, 0.6825, 0.2761, 0.6701, 0.2818, 0.6825, 0.3427, 0.6701, 0.345, 0.6825, 0.2761, 0.5955, 0.3427, 0.6701, 0.2761, 0.6701, 0.3427, 0.6701, 0.2761, 0.5955, 0.3427, 0.5955, 0.345, 0.5831, 0.2761, 0.5955, 0.2818, 0.5831, 0.2761, 0.5955, 0.345, 0.5831, 0.3427, 0.5955, 0.3427, 0.5797, 0.4345, 0.5921, 0.345, 0.5921, 0.4345, 0.5921, 0.3427, 0.5797, 0.4369, 0.5797, 0.4369, 0.5051, 0.3427, 0.5797, 0.3427, 0.5051, 0.3427, 0.5797, 0.4369, 0.5051, 0.4369, 0.5797, 0.345, 0.4927, 0.4369, 0.5051, 0.3427, 0.5051, 0.4369, 0.5051, 0.345, 0.4927, 0.4345, 0.4927, 0.5035, 0.5797, 0.4345, 0.5921, 0.4369, 0.5797, 0.4345, 0.5921, 0.5035, 0.5797, 0.4978, 0.5921, 0.4369, 0.5051, 0.5035, 0.5797, 0.4369, 0.5797, 0.5035, 0.5797, 0.4369, 0.5051, 0.5035, 0.5051, 0.4978, 0.4927, 0.4369, 0.5051, 0.4345, 0.4927, 0.4369, 0.5051, 0.4978, 0.4927, 0.5035, 0.5051, 0.6445, 0.5797, 0.509, 0.5921, 0.641, 0.5921, 0.509, 0.5921, 0.6445, 0.5797, 0.5055, 0.5797, 0.5055, 0.5051, 0.6445, 0.5797, 0.6445, 0.5051, 0.6445, 0.5797, 0.5055, 0.5051, 0.5055, 0.5797, 0.641, 0.4927, 0.5055, 0.5051, 0.6445, 0.5051, 0.5055, 0.5051, 0.641, 0.4927, 0.509, 0.4927, 0.4369, 0.5797, 0.4978, 0.5921, 0.5035, 0.5797, 0.4978, 0.5921, 0.4369, 0.5797, 0.4345, 0.5921, 0.5035, 0.5051, 0.4369, 0.5797, 0.5035, 0.5797, 0.4369, 0.5797, 0.5035, 0.5051, 0.4369, 0.5051, 0.4345, 0.4927, 0.5035, 0.5051, 0.4978, 0.4927, 0.5035, 0.5051, 0.4345, 0.4927, 0.4369, 0.5051, 0.4369, 0.5797, 0.345, 0.5921, 0.4345, 0.5921, 0.345, 0.5921, 0.4369, 0.5797, 0.3427, 0.5797, 0.3427, 0.5051, 0.4369, 0.5797, 0.4369, 0.5051, 0.4369, 0.5797, 0.3427, 0.5051, 0.3427, 0.5797, 0.4345, 0.4927, 0.3427, 0.5051, 0.4369, 0.5051, 0.3427, 0.5051, 0.4345, 0.4927, 0.345, 0.4927, 0.2761, 0.5797, 0.345, 0.5921, 0.3427, 0.5797, 0.345, 0.5921, 0.2761, 0.5797, 0.2818, 0.5921, 0.3427, 0.5051, 0.2761, 0.5797, 0.3427, 0.5797, 0.2761, 0.5797, 0.3427, 0.5051, 0.2761, 0.5051, 0.2818, 0.4927, 0.3427, 0.5051, 0.345, 0.4927, 0.3427, 0.5051, 0.2818, 0.4927, 0.2761, 0.5051, 0.5055, 0.5797, 0.641, 0.5921, 0.509, 0.5921, 0.641, 0.5921, 0.5055, 0.5797, 0.6445, 0.5797, 0.6445, 0.5051, 0.5055, 0.5797, 0.5055, 0.5051, 0.5055, 0.5797, 0.6445, 0.5051, 0.6445, 0.5797, 0.509, 0.4927, 0.6445, 0.5051, 0.5055, 0.5051, 0.6445, 0.5051, 0.509, 0.4927, 0.641, 0.4927, 0.3427, 0.5797, 0.2818, 0.5921, 0.2761, 0.5797, 0.2818, 0.5921, 0.3427, 0.5797, 0.345, 0.5921, 0.2761, 0.5051, 0.3427, 0.5797, 0.2761, 0.5797, 0.3427, 0.5797, 0.2761, 0.5051, 0.3427, 0.5051, 0.345, 0.4927, 0.2761, 0.5051, 0.2818, 0.4927, 0.2761, 0.5051, 0.345, 0.4927, 0.3427, 0.5051, 0.3427, 0.8508, 0.4345, 0.8633, 0.345, 0.8633, 0.4345, 0.8633, 0.3427, 0.8508, 0.4369, 0.8508, 0.4369, 0.7763, 0.3427, 0.8508, 0.3427, 0.7763, 0.3427, 0.8508, 0.4369, 0.7763, 0.4369, 0.8508, 0.345, 0.7638, 0.4369, 0.7763, 0.3427, 0.7763, 0.4369, 0.7763, 0.345, 0.7638, 0.4345, 0.7638, 0.5035, 0.8508, 0.4345, 0.8633, 0.4369, 0.8508, 0.4345, 0.8633, 0.5035, 0.8508, 0.4978, 0.8633, 0.4369, 0.7763, 0.5035, 0.8508, 0.4369, 0.8508, 0.5035, 0.8508, 0.4369, 0.7763, 0.5035, 0.7763, 0.4978, 0.7638, 0.4369, 0.7763, 0.4345, 0.7638, 0.4369, 0.7763, 0.4978, 0.7638, 0.5035, 0.7763, 0.6445, 0.8508, 0.509, 0.8633, 0.641, 0.8633, 0.509, 0.8633, 0.6445, 0.8508, 0.5055, 0.8508, 0.5055, 0.7763, 0.6445, 0.8508, 0.6445, 0.7763, 0.6445, 0.8508, 0.5055, 0.7763, 0.5055, 0.8508, 0.641, 0.7638, 0.5055, 0.7763, 0.6445, 0.7763, 0.5055, 0.7763, 0.641, 0.7638, 0.509, 0.7638, 0.4369, 0.8508, 0.4978, 0.8633, 0.5035, 0.8508, 0.4978, 0.8633, 0.4369, 0.8508, 0.4345, 0.8633, 0.5035, 0.7763, 0.4369, 0.8508, 0.5035, 0.8508, 0.4369, 0.8508, 0.5035, 0.7763, 0.4369, 0.7763, 0.4345, 0.7638, 0.5035, 0.7763, 0.4978, 0.7638, 0.5035, 0.7763, 0.4345, 0.7638, 0.4369, 0.7763, 0.4369, 0.8508, 0.345, 0.8633, 0.4345, 0.8633, 0.345, 0.8633, 0.4369, 0.8508, 0.3427, 0.8508, 0.3427, 0.7763, 0.4369, 0.8508, 0.4369, 0.7763, 0.4369, 0.8508, 0.3427, 0.7763, 0.3427, 0.8508, 0.4345, 0.7638, 0.3427, 0.7763, 0.4369, 0.7763, 0.3427, 0.7763, 0.4345, 0.7638, 0.345, 0.7638, 0.2761, 0.8508, 0.345, 0.8633, 0.3427, 0.8508, 0.345, 0.8633, 0.2761, 0.8508, 0.2818, 0.8633, 0.3427, 0.7763, 0.2761, 0.8508, 0.3427, 0.8508, 0.2761, 0.8508, 0.3427, 0.7763, 0.2761, 0.7763, 0.2818, 0.7638, 0.3427, 0.7763, 0.345, 0.7638, 0.3427, 0.7763, 0.2818, 0.7638, 0.2761, 0.7763, 0.5055, 0.8508, 0.641, 0.8633, 0.509, 0.8633, 0.641, 0.8633, 0.5055, 0.8508, 0.6445, 0.8508, 0.6445, 0.7763, 0.5055, 0.8508, 0.5055, 0.7763, 0.5055, 0.8508, 0.6445, 0.7763, 0.6445, 0.8508, 0.509, 0.7638, 0.6445, 0.7763, 0.5055, 0.7763, 0.6445, 0.7763, 0.509, 0.7638, 0.641, 0.7638, 0.3427, 0.8508, 0.2818, 0.8633, 0.2761, 0.8508, 0.2818, 0.8633, 0.3427, 0.8508, 0.345, 0.8633, 0.2761, 0.7763, 0.3427, 0.8508, 0.2761, 0.8508, 0.3427, 0.8508, 0.2761, 0.7763, 0.3427, 0.7763, 0.345, 0.7638, 0.2761, 0.7763, 0.2818, 0.7638, 0.2761, 0.7763, 0.345, 0.7638, 0.3427, 0.7763, 0.575, 0.6102, 0.679, 0.6394, 0.679, 0.581, 0.679, 0.6394, 0.575, 0.6102, 0.6181, 0.6807, 0.6181, 0.6807, 0.575, 0.6102, 0.532, 0.6807, 0.532, 0.6807, 0.575, 0.6102, 0.4711, 0.6394, 0.4711, 0.6394, 0.575, 0.6102, 0.4711, 0.581, 0.4711, 0.581, 0.575, 0.6102, 0.532, 0.5398, 0.532, 0.5398, 0.575, 0.6102, 0.6181, 0.5398, 0.679, 0.581, 0.6181, 0.5398, 0.575, 0.6102, 0.575, 0.6102, 0.679, 0.581, 0.6181, 0.5398, 0.679, 0.581, 0.575, 0.6102, 0.679, 0.6394, 0.679, 0.6394, 0.575, 0.6102, 0.6181, 0.6807, 0.6181, 0.6807, 0.575, 0.6102, 0.532, 0.6807, 0.532, 0.6807, 0.575, 0.6102, 0.4711, 0.6394, 0.4711, 0.6394, 0.575, 0.6102, 0.4711, 0.581, 0.4711, 0.581, 0.575, 0.6102, 0.532, 0.5398, 0.6181, 0.5398, 0.532, 0.5398, 0.575, 0.6102, 0.575, 0.6102, 0.679, 0.581, 0.679, 0.6394, 0.679, 0.581, 0.575, 0.6102, 0.6181, 0.5398, 0.6181, 0.5398, 0.575, 0.6102, 0.532, 0.5398, 0.532, 0.5398, 0.575, 0.6102, 0.4711, 0.581, 0.4711, 0.581, 0.575, 0.6102, 0.4711, 0.6394, 0.4711, 0.6394, 0.575, 0.6102, 0.532, 0.6807, 0.532, 0.6807, 0.575, 0.6102, 0.6181, 0.6807, 0.679, 0.6394, 0.6181, 0.6807, 0.575, 0.6102, 0.7136, 0.6492, 0.679, 0.581, 0.679, 0.6394, 0.679, 0.581, 0.7136, 0.6492, 0.7136, 0.5713, 0.4287, 0.1356, 0.3508, 0.9944, 0.3508, 0.1356, 0.3508, 0.9944, 0.4287, 0.1356, 0.4287, 0.9944, 0.679, 0.6394, 0.7136, 0.5713, 0.7136, 0.6492, 0.7136, 0.5713, 0.679, 0.6394, 0.679, 0.581, 0.6324, 0.5163, 0.679, 0.581, 0.7136, 0.5713, 0.679, 0.581, 0.6324, 0.5163, 0.6181, 0.5398, 0.4287, 0.1356, 0.4837, 0.9944, 0.4287, 0.9944, 0.4837, 0.9944, 0.4287, 0.1356, 0.4837, 0.1356, 0.6181, 0.5398, 0.7136, 0.5713, 0.679, 0.581, 0.7136, 0.5713, 0.6181, 0.5398, 0.6324, 0.5163, 0.6324, 0.5163, 0.532, 0.5398, 0.6181, 0.5398, 0.532, 0.5398, 0.6324, 0.5163, 0.5176, 0.5163, 0.5176, 0.1356, 0.6324, 0.9944, 0.6324, 0.1356, 0.6324, 0.9944, 0.5176, 0.1356, 0.5176, 0.9944, 0.6181, 0.5398, 0.5176, 0.5163, 0.6324, 0.5163, 0.5176, 0.5163, 0.6181, 0.5398, 0.532, 0.5398, 0.4364, 0.5713, 0.532, 0.5398, 0.5176, 0.5163, 0.532, 0.5398, 0.4364, 0.5713, 0.4711, 0.581, 0.4837, 0.1356, 0.4287, 0.9944, 0.4837, 0.9944, 0.4287, 0.9944, 0.4837, 0.1356, 0.4287, 0.1356, 0.4711, 0.581, 0.5176, 0.5163, 0.532, 0.5398, 0.5176, 0.5163, 0.4711, 0.581, 0.4364, 0.5713, 0.4364, 0.5713, 0.4711, 0.6394, 0.4711, 0.581, 0.4711, 0.6394, 0.4364, 0.5713, 0.4364, 0.6492, 0.3508, 0.1356, 0.4287, 0.9944, 0.4287, 0.1356, 0.4287, 0.9944, 0.3508, 0.1356, 0.3508, 0.9944, 0.4711, 0.581, 0.4364, 0.6492, 0.4364, 0.5713, 0.4364, 0.6492, 0.4711, 0.581, 0.4711, 0.6394, 0.5176, 0.7042, 0.4711, 0.6394, 0.4364, 0.6492, 0.4711, 0.6394, 0.5176, 0.7042, 0.532, 0.6807, 0.3508, 0.1356, 0.2958, 0.9944, 0.3508, 0.9944, 0.2958, 0.9944, 0.3508, 0.1356, 0.2958, 0.1356, 0.532, 0.6807, 0.4364, 0.6492, 0.4711, 0.6394, 0.4364, 0.6492, 0.532, 0.6807, 0.5176, 0.7042, 0.5176, 0.7042, 0.6181, 0.6807, 0.532, 0.6807, 0.6181, 0.6807, 0.5176, 0.7042, 0.6324, 0.7042, 0.6324, 0.1356, 0.5176, 0.9944, 0.5176, 0.1356, 0.5176, 0.9944, 0.6324, 0.1356, 0.6324, 0.9944, 0.532, 0.6807, 0.6324, 0.7042, 0.5176, 0.7042, 0.6324, 0.7042, 0.532, 0.6807, 0.6181, 0.6807, 0.7136, 0.6492, 0.6181, 0.6807, 0.6324, 0.7042, 0.6181, 0.6807, 0.7136, 0.6492, 0.679, 0.6394, 0.2958, 0.1356, 0.3508, 0.9944, 0.2958, 0.9944, 0.3508, 0.9944, 0.2958, 0.1356, 0.3508, 0.1356, 0.679, 0.6394, 0.6324, 0.7042, 0.6181, 0.6807, 0.6324, 0.7042, 0.679, 0.6394, 0.7136, 0.6492, 0.7136, 0.6492, 0.679, 0.581, 0.679, 0.6394, 0.679, 0.581, 0.7136, 0.6492, 0.7136, 0.5713, 0.4287, 0.00565, 0.3508, 0.1243, 0.3508, 0.00565, 0.3508, 0.1243, 0.4287, 0.00565, 0.4287, 0.1243, 0.679, 0.6394, 0.7136, 0.5713, 0.7136, 0.6492, 0.7136, 0.5713, 0.679, 0.6394, 0.679, 0.581, 0.6324, 0.5163, 0.679, 0.581, 0.7136, 0.5713, 0.679, 0.581, 0.6324, 0.5163, 0.6181, 0.5398, 0.4287, 0.00565, 0.4837, 0.1243, 0.4287, 0.1243, 0.4837, 0.1243, 0.4287, 0.00565, 0.4837, 0.00565, 0.6181, 0.5398, 0.7136, 0.5713, 0.679, 0.581, 0.7136, 0.5713, 0.6181, 0.5398, 0.6324, 0.5163, 0.6324, 0.5163, 0.532, 0.5398, 0.6181, 0.5398, 0.532, 0.5398, 0.6324, 0.5163, 0.5176, 0.5163, 0.5176, 0.00565, 0.6324, 0.1243, 0.6324, 0.00565, 0.6324, 0.1243, 0.5176, 0.00565, 0.5176, 0.1243, 0.6181, 0.5398, 0.5176, 0.5163, 0.6324, 0.5163, 0.5176, 0.5163, 0.6181, 0.5398, 0.532, 0.5398, 0.4364, 0.5713, 0.532, 0.5398, 0.5176, 0.5163, 0.532, 0.5398, 0.4364, 0.5713, 0.4711, 0.581, 0.4837, 0.00565, 0.4287, 0.1243, 0.4837, 0.1243, 0.4287, 0.1243, 0.4837, 0.00565, 0.4287, 0.00565, 0.4711, 0.581, 0.5176, 0.5163, 0.532, 0.5398, 0.5176, 0.5163, 0.4711, 0.581, 0.4364, 0.5713, 0.4364, 0.5713, 0.4711, 0.6394, 0.4711, 0.581, 0.4711, 0.6394, 0.4364, 0.5713, 0.4364, 0.6492, 0.3508, 0.00565, 0.4287, 0.1243, 0.4287, 0.00565, 0.4287, 0.1243, 0.3508, 0.00565, 0.3508, 0.1243, 0.4711, 0.581, 0.4364, 0.6492, 0.4364, 0.5713, 0.4364, 0.6492, 0.4711, 0.581, 0.4711, 0.6394, 0.5176, 0.7042, 0.4711, 0.6394, 0.4364, 0.6492, 0.4711, 0.6394, 0.5176, 0.7042, 0.532, 0.6807, 0.3508, 0.00565, 0.2958, 0.1243, 0.3508, 0.1243, 0.2958, 0.1243, 0.3508, 0.00565, 0.2958, 0.00565, 0.532, 0.6807, 0.4364, 0.6492, 0.4711, 0.6394, 0.4364, 0.6492, 0.532, 0.6807, 0.5176, 0.7042, 0.5176, 0.7042, 0.6181, 0.6807, 0.532, 0.6807, 0.6181, 0.6807, 0.5176, 0.7042, 0.6324, 0.7042, 0.6324, 0.00565, 0.5176, 0.1243, 0.5176, 0.00565, 0.5176, 0.1243, 0.6324, 0.00565, 0.6324, 0.1243, 0.532, 0.6807, 0.6324, 0.7042, 0.5176, 0.7042, 0.6324, 0.7042, 0.532, 0.6807, 0.6181, 0.6807, 0.7136, 0.6492, 0.6181, 0.6807, 0.6324, 0.7042, 0.6181, 0.6807, 0.7136, 0.6492, 0.679, 0.6394, 0.2958, 0.00565, 0.3508, 0.1243, 0.2958, 0.1243, 0.3508, 0.1243, 0.2958, 0.00565, 0.3508, 0.00565, 0.679, 0.6394, 0.6324, 0.7042, 0.6181, 0.6807, 0.6324, 0.7042, 0.679, 0.6394, 0.7136, 0.6492, 0.04252, 0.1808, 0.08505, 0.1919, 0.08505, 0.1697, 0.08505, 0.1919, 0.04252, 0.1808, 0.06014, 0.2075, 0.06014, 0.2075, 0.04252, 0.1808, 0.02491, 0.2075, 0.02491, 0.2075, 0.04252, 0.1808, 0.0, 0.1919, 0.0, 0.1919, 0.04252, 0.1808, 0.0, 0.1697, 0.0, 0.1697, 0.04252, 0.1808, 0.02491, 0.1541, 0.02491, 0.1541, 0.04252, 0.1808, 0.06014, 0.1541, 0.08505, 0.1697, 0.06014, 0.1541, 0.04252, 0.1808, 0.6637, 0.07933, 0.6194, 0.09593, 0.6637, 0.1015, 0.6194, 0.09593, 0.6637, 0.07933, 0.6194, 0.08486, 0.6194, 0.08486, 0.6637, 0.07933, 0.5934, 0.07703, 0.6118, 0.06367, 0.5934, 0.07703, 0.6637, 0.07933, 0.5383, 0.06367, 0.5934, 0.07703, 0.6118, 0.06367, 0.5934, 0.07703, 0.5383, 0.06367, 0.5566, 0.07703, 0.5566, 0.07703, 0.5383, 0.06367, 0.5307, 0.08486, 0.4863, 0.07933, 0.5307, 0.08486, 0.5383, 0.06367, 0.4863, 0.1015, 0.5307, 0.08486, 0.4863, 0.07933, 0.5307, 0.08486, 0.4863, 0.1015, 0.5307, 0.09593, 0.5307, 0.09593, 0.4863, 0.1015, 0.5566, 0.1038, 0.5383, 0.1171, 0.5566, 0.1038, 0.4863, 0.1015, 0.6118, 0.1171, 0.5566, 0.1038, 0.5383, 0.1171, 0.5566, 0.1038, 0.6118, 0.1171, 0.5934, 0.1038, 0.5934, 0.1038, 0.6118, 0.1171, 0.6194, 0.09593, 0.6637, 0.1015, 0.6194, 0.09593, 0.6118, 0.1171, 0.575, 0.0904, 0.6118, 0.06367, 0.6637, 0.07933, 0.6118, 0.06367, 0.575, 0.0904, 0.5383, 0.06367, 0.5383, 0.06367, 0.575, 0.0904, 0.4863, 0.07933, 0.4863, 0.07933, 0.575, 0.0904, 0.4863, 0.1015, 0.4863, 0.1015, 0.575, 0.0904, 0.5383, 0.1171, 0.5383, 0.1171, 0.575, 0.0904, 0.6118, 0.1171, 0.6118, 0.1171, 0.575, 0.0904, 0.6637, 0.1015, 0.6637, 0.07933, 0.6637, 0.1015, 0.575, 0.0904, 0.01798, 0.1697, 0.03924, 0.1863, 0.01798, 0.1919, 0.03924, 0.1863, 0.01798, 0.1697, 0.03924, 0.1753, 0.03924, 0.1753, 0.01798, 0.1697, 0.0517, 0.1674, 0.04289, 0.1541, 0.0517, 0.1674, 0.01798, 0.1697, 0.07812, 0.1541, 0.0517, 0.1674, 0.04289, 0.1541, 0.0517, 0.1674, 0.07812, 0.1541, 0.06931, 0.1674, 0.06931, 0.1674, 0.07812, 0.1541, 0.08176, 0.1753, 0.103, 0.1697, 0.08176, 0.1753, 0.07812, 0.1541, 0.103, 0.1919, 0.08176, 0.1753, 0.103, 0.1697, 0.08176, 0.1753, 0.103, 0.1919, 0.08176, 0.1863, 0.08176, 0.1863, 0.103, 0.1919, 0.06931, 0.1942, 0.07812, 0.2075, 0.06931, 0.1942, 0.103, 0.1919, 0.04289, 0.2075, 0.06931, 0.1942, 0.07812, 0.2075, 0.06931, 0.1942, 0.04289, 0.2075, 0.0517, 0.1942, 0.0517, 0.1942, 0.04289, 0.2075, 0.03924, 0.1863, 0.01798, 0.1919, 0.03924, 0.1863, 0.04289, 0.2075, 0.1442, 0.1356, 0.1868, 0.1245, 0.1868, 0.1467, 0.1868, 0.1245, 0.1442, 0.1356, 0.1618, 0.1089, 0.1618, 0.1089, 0.1442, 0.1356, 0.1266, 0.1089, 0.1266, 0.1089, 0.1442, 0.1356, 0.1017, 0.1245, 0.1017, 0.1245, 0.1442, 0.1356, 0.1017, 0.1467, 0.1017, 0.1467, 0.1442, 0.1356, 0.1266, 0.1623, 0.1266, 0.1623, 0.1442, 0.1356, 0.1618, 0.1623, 0.1868, 0.1467, 0.1618, 0.1623, 0.1442, 0.1356, 0.2047, 0.1245, 0.1835, 0.1411, 0.2047, 0.1467, 0.1835, 0.1411, 0.2047, 0.1245, 0.1835, 0.1301, 0.1835, 0.1301, 0.2047, 0.1245, 0.171, 0.1222, 0.1798, 0.1089, 0.171, 0.1222, 0.2047, 0.1245, 0.1446, 0.1089, 0.171, 0.1222, 0.1798, 0.1089, 0.171, 0.1222, 0.1446, 0.1089, 0.1534, 0.1222, 0.1534, 0.1222, 0.1446, 0.1089, 0.1409, 0.1301, 0.1197, 0.1245, 0.1409, 0.1301, 0.1446, 0.1089, 0.1197, 0.1467, 0.1409, 0.1301, 0.1197, 0.1245, 0.1409, 0.1301, 0.1197, 0.1467, 0.1409, 0.1411, 0.1409, 0.1411, 0.1197, 0.1467, 0.1534, 0.149, 0.1446, 0.1623, 0.1534, 0.149, 0.1197, 0.1467, 0.1798, 0.1623, 0.1534, 0.149, 0.1446, 0.1623, 0.1534, 0.149, 0.1798, 0.1623, 0.171, 0.149, 0.171, 0.149, 0.1798, 0.1623, 0.1835, 0.1411, 0.2047, 0.1467, 0.1835, 0.1411, 0.1798, 0.1623, 0.2118, 0.09593, 0.8474, 0.08486, 0.8474, 0.09593, 0.8474, 0.08486, 0.2118, 0.09593, 0.2118, 0.08486, 0.1864, 0.1015, 0.2118, 0.07933, 0.2118, 0.1015, 0.2118, 0.07933, 0.1864, 0.1015, 0.1864, 0.07933, 0.2118, 0.07703, 0.8474, 0.08486, 0.2118, 0.08486, 0.8474, 0.08486, 0.2118, 0.07703, 0.8474, 0.07703, 0.1864, 0.06367, 0.2118, 0.07933, 0.1864, 0.07933, 0.2118, 0.07933, 0.1864, 0.06367, 0.2118, 0.06367, 0.5934, 0.7882, 0.5566, 0.1526, 0.5934, 0.1526, 0.5566, 0.1526, 0.5934, 0.7882, 0.5566, 0.7882, 0.6118, 0.8136, 0.5383, 0.7882, 0.6118, 0.7882, 0.5383, 0.7882, 0.6118, 0.8136, 0.5383, 0.8136, 0.2118, 0.08486, 0.8474, 0.07703, 0.2118, 0.07703, 0.8474, 0.07703, 0.2118, 0.08486, 0.8474, 0.08486, 0.1864, 0.07933, 0.2118, 0.06367, 0.1864, 0.06367, 0.2118, 0.06367, 0.1864, 0.07933, 0.2118, 0.07933, 0.2118, 0.08486, 0.8474, 0.09593, 0.8474, 0.08486, 0.8474, 0.09593, 0.2118, 0.08486, 0.2118, 0.09593, 0.1864, 0.07933, 0.2118, 0.1015, 0.2118, 0.07933, 0.2118, 0.1015, 0.1864, 0.07933, 0.1864, 0.1015, 0.2118, 0.1038, 0.8474, 0.09593, 0.2118, 0.09593, 0.8474, 0.09593, 0.2118, 0.1038, 0.8474, 0.1038, 0.1864, 0.1171, 0.2118, 0.1015, 0.1864, 0.1015, 0.2118, 0.1015, 0.1864, 0.1171, 0.2118, 0.1171, 0.5566, 0.7882, 0.5934, 0.1526, 0.5566, 0.1526, 0.5934, 0.1526, 0.5566, 0.7882, 0.5934, 0.7882, 0.5383, 0.8136, 0.6118, 0.7882, 0.5383, 0.7882, 0.6118, 0.7882, 0.5383, 0.8136, 0.6118, 0.8136, 0.2118, 0.09593, 0.8474, 0.1038, 0.2118, 0.1038, 0.8474, 0.1038, 0.2118, 0.09593, 0.8474, 0.09593, 0.1864, 0.1015, 0.2118, 0.1171, 0.1864, 0.1171, 0.2118, 0.1171, 0.1864, 0.1015, 0.2118, 0.1015, 0.03924, 0.1863, 0.4887, 0.1753, 0.4887, 0.1863, 0.4887, 0.1753, 0.03924, 0.1863, 0.03924, 0.1753, 0.0, 0.1919, 0.01798, 0.1697, 0.01798, 0.1919, 0.01798, 0.1697, 0.0, 0.1919, 0.0, 0.1697, 0.1023, 0.9483, 0.7837, 0.5113, 0.1206, 0.9608, 0.7837, 0.5113, 0.1023, 0.9483, 0.7654, 0.4988, 0.02491, 0.1541, 0.01798, 0.1697, 0.0, 0.1697, 0.01798, 0.1697, 0.02491, 0.1541, 0.04289, 0.1541, 0.1023, 0.9483, 0.7394, 0.4812, 0.7654, 0.4988, 0.7394, 0.4812, 0.1023, 0.9483, 0.07627, 0.9307, 0.08872, 0.9751, 0.06327, 0.9219, 0.1152, 0.9571, 0.06327, 0.9219, 0.08872, 0.9751, 0.03675, 0.9399, 0.05789, 0.9182, 0.7394, 0.4812, 0.07627, 0.9307, 0.7394, 0.4812, 0.05789, 0.9182, 0.721, 0.4688, 0.08505, 0.1697, 0.07812, 0.1541, 0.06014, 0.1541, 0.07812, 0.1541, 0.08505, 0.1697, 0.103, 0.1697, 0.08176, 0.1753, 0.5312, 0.1863, 0.5312, 0.1753, 0.5312, 0.1863, 0.08176, 0.1753, 0.08176, 0.1863, 0.08505, 0.1697, 0.103, 0.1919, 0.103, 0.1697, 0.103, 0.1919, 0.08505, 0.1697, 0.08505, 0.1919, 0.06014, 0.2075, 0.103, 0.1919, 0.08505, 0.1919, 0.103, 0.1919, 0.06014, 0.2075, 0.07812, 0.2075, 0.07627, 0.9307, 0.7654, 0.4988, 0.7394, 0.4812, 0.7654, 0.4988, 0.07627, 0.9307, 0.1023, 0.9483, 0.03675, 0.9399, 0.1152, 0.9571, 0.06327, 0.9219, 0.1152, 0.9571, 0.03675, 0.9399, 0.08872, 0.9751, 0.0, 0.1919, 0.04289, 0.2075, 0.02491, 0.2075, 0.04289, 0.2075, 0.0, 0.1919, 0.01798, 0.1919, 0.1835, 0.1411, 0.6329, 0.1301, 0.6329, 0.1411, 0.6329, 0.1301, 0.1835, 0.1411, 0.1835, 0.1301, 0.1868, 0.1467, 0.2047, 0.1245, 0.2047, 0.1467, 0.2047, 0.1245, 0.1868, 0.1467, 0.1868, 0.1245, 0.9237, 0.829, 0.279, 0.3671, 0.9421, 0.8165, 0.279, 0.3671, 0.9237, 0.829, 0.2606, 0.3795, 0.1618, 0.1089, 0.2047, 0.1245, 0.1868, 0.1245, 0.2047, 0.1245, 0.1618, 0.1089, 0.1798, 0.1089, 0.9237, 0.829, 0.2346, 0.3971, 0.2606, 0.3795, 0.2346, 0.3971, 0.9237, 0.829, 0.8977, 0.8466, 0.9633, 0.8382, 0.8848, 0.8554, 0.9367, 0.8202, 0.8848, 0.8554, 0.9633, 0.8382, 0.9113, 0.8734, 0.8794, 0.8591, 0.2346, 0.3971, 0.8977, 0.8466, 0.2346, 0.3971, 0.8794, 0.8591, 0.2163, 0.4096, 0.1409, 0.1301, 0.5904, 0.1411, 0.5904, 0.1301, 0.5904, 0.1411, 0.1409, 0.1301, 0.1409, 0.1411, 0.1017, 0.1245, 0.1197, 0.1467, 0.1197, 0.1245, 0.1197, 0.1467, 0.1017, 0.1245, 0.1017, 0.1467, 0.1534, 0.149, 0.5904, 0.1411, 0.1409, 0.1411, 0.5904, 0.1411, 0.1534, 0.149, 0.6029, 0.149, 0.1266, 0.1623, 0.1197, 0.1467, 0.1017, 0.1467, 0.1197, 0.1467, 0.1266, 0.1623, 0.1446, 0.1623, 0.8977, 0.8466, 0.2606, 0.3795, 0.2346, 0.3971, 0.2606, 0.3795, 0.8977, 0.8466, 0.9237, 0.829, 0.9113, 0.8734, 0.9367, 0.8202, 0.8848, 0.8554, 0.9367, 0.8202, 0.9113, 0.8734, 0.9633, 0.8382, 0.1868, 0.1467, 0.1798, 0.1623, 0.1618, 0.1623, 0.1798, 0.1623, 0.1868, 0.1467, 0.2047, 0.1467, 0.8474, 0.09593, 0.8474, 0.08486, 1.0, 0.0904, 0.8474, 0.07703, 1.0, 0.0904, 0.8474, 0.08486, 0.5934, 0.1526, 0.5566, 0.1526, 0.575, 0.0, 0.8474, 0.08486, 1.0, 0.0904, 0.8474, 0.07703, 0.8474, 0.08486, 0.8474, 0.09593, 1.0, 0.0904, 0.8474, 0.1038, 1.0, 0.0904, 0.8474, 0.09593, 0.5566, 0.1526, 0.5934, 0.1526, 0.575, 0.0, 0.8474, 0.09593, 1.0, 0.0904, 0.8474, 0.1038, 0.4887, 0.1863, 0.4887, 0.1753, 0.6179, 0.1808, 0.5012, 0.1674, 0.6179, 0.1808, 0.4887, 0.1753, 0.7654, 0.4988, 0.7394, 0.4812, 0.9115, 0.3821, 0.721, 0.1753, 0.9115, 0.1808, 0.7394, 0.1674, 0.5312, 0.1753, 0.5312, 0.1863, 0.6179, 0.1808, 0.7394, 0.1942, 0.9115, 0.1808, 0.721, 0.1863, 0.08176, 0.1863, 0.06931, 0.1942, 0.5312, 0.1863, 0.07627, 0.9307, 0.7394, 0.4812, 0.721, 0.4688, 0.7394, 0.4812, 0.7654, 0.4988, 0.9115, 0.3821, 0.4887, 0.1863, 0.6179, 0.1808, 0.5012, 0.1942, 0.0517, 0.1942, 0.03924, 0.1863, 0.5012, 0.1942, 0.1206, 0.9608, 0.7837, 0.5113, 0.7654, 0.4988, 0.6329, 0.1411, 0.6329, 0.1301, 0.7196, 0.1356, 0.2606, 0.1222, 0.08848, 0.1356, 0.279, 0.1301, 0.2606, 0.3795, 0.2346, 0.3971, 0.08848, 0.2804, 0.5904, 0.1301, 0.7196, 0.1356, 0.6029, 0.1222, 0.1266, 0.1089, 0.1017, 0.1245, 0.1446, 0.1089, 0.8745, 0.1245, 0.848, 0.1245, 0.8848, 0.1089, 0.5904, 0.1301, 0.5904, 0.1411, 0.7196, 0.1356, 0.6029, 0.149, 0.7196, 0.1356, 0.5904, 0.1411, 0.2346, 0.3971, 0.2606, 0.3795, 0.08848, 0.2804, 0.279, 0.1411, 0.08848, 0.1356, 0.2606, 0.149, 0.171, 0.149, 0.1835, 0.1411, 0.6205, 0.149, 0.9421, 0.8165, 0.279, 0.3671, 0.2606, 0.3795])
me_mesh.materials.append(mat_gray25)
me_mesh.materials.append(mat_blank)
me_mesh.materials.append(mat_gray50)
me_mesh.use_remesh_preserve_volume = False
me_mesh.use_remesh_preserve_attributes = False
me_mesh.use_mirror_vertex_groups = False
me_mesh.update()

# ---- objects
ob_nailbat = bpy.data.objects.new('nailbat', me_mesh)
ob_muzzlepoint = bpy.data.objects.new('muzzlePoint', None)

# ---- transforms, parenting, visibility, modifiers, constraints
ob_nailbat.location = (0.0, 0.0, 0.0)
ob_nailbat.lineart.crease_threshold = 0.0
ob_muzzlepoint.location = (0.0, 0.0, 1.433)
ob_muzzlepoint.rotation_mode = 'QUATERNION'
ob_muzzlepoint.rotation_quaternion = (1.0, 0.0, 0.0, 0.0)
ob_muzzlepoint.empty_display_type = 'SINGLE_ARROW'
ob_muzzlepoint.empty_display_size = 0.5
ob_muzzlepoint.lineart.crease_threshold = 0.0

# ---- collection membership
col_collection_1.objects.link(ob_nailbat)
col_collection_1.objects.link(ob_muzzlepoint)

# ---- scene / render settings (as saved in the file)
scene.frame_start = 1; scene.frame_end = 250; scene.frame_set(0)
scene.render.engine = 'BLENDER_EEVEE_NEXT'
scene.render.resolution_percentage = 50
scene.render.dither_intensity = 0.0
scene.cycles.use_denoising = False
scene.cycles.samples = 128
scene.cycles.sampling_pattern = 'TABULATED_SOBOL'
scene.cycles.use_adaptive_sampling = False
scene.cycles.use_light_tree = False
scene.view_settings.view_transform = 'Standard'
bpy.context.view_layer.update()

# ---- added for rendering (the .blend has no active camera and no usable light): camera, sun
cam_auto = bpy.data.cameras.new('AutoCamera')
cam_auto.lens = 50.0
cam_auto.sensor_width = 36.0
cam_auto.clip_end = 1000.0
ob_auto_camera = bpy.data.objects.new('AutoCamera', cam_auto)
scene.collection.objects.link(ob_auto_camera)
ob_auto_camera.location = (2.37341, -2.67971, 2.48565)
ob_auto_camera.rotation_euler = (1.09748, -7.21219e-08, 0.694738)
scene.camera = ob_auto_camera
light_auto_sun = bpy.data.lights.new('AutoSun', 'SUN')
light_auto_sun.energy = 3.0
light_auto_sun.angle = 0.0523599
ob_auto_sun = bpy.data.objects.new('AutoSun', light_auto_sun)
scene.collection.objects.link(ob_auto_sun)
ob_auto_sun.rotation_euler = (0.872665, 0.174533, 0.523599)
bpy.context.view_layer.update()
